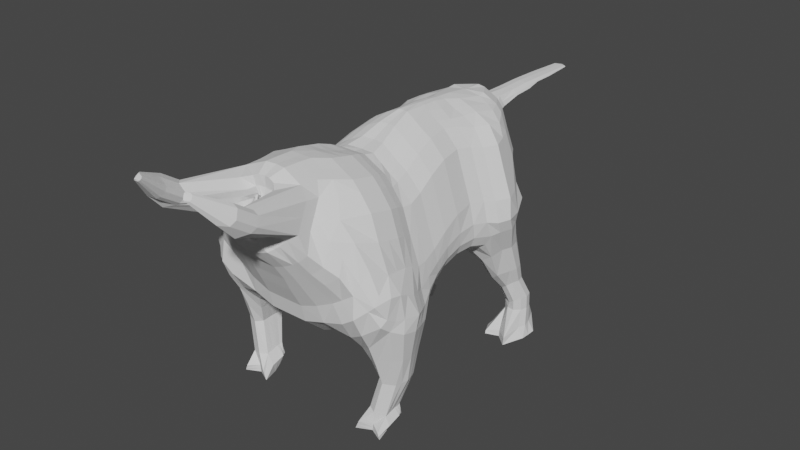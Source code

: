 # Source: Cornis.blend  (saved by Blender 2.81.16; exported with 4.5.12 LTS)
import bpy
from mathutils import Matrix  # noqa: F401  (used for matrix-valued properties, if any)

bpy.ops.wm.read_factory_settings(use_empty=True)
scene = bpy.context.scene
scene.name = 'Scene'

# ---- collections
col_collection = bpy.data.collections.new('Collection'); scene.collection.children.link(col_collection)

# ---- world
world_world = bpy.data.worlds.new('World'); scene.world = world_world
world_world.use_nodes = True; world_world.node_tree.nodes.clear()
_N = world_world.node_tree.nodes; _L = world_world.node_tree.links
n0 = _N.new('ShaderNodeOutputWorld'); n0.name = 'World Output'; n0.location = (300, 300)
n1 = _N.new('ShaderNodeBackground'); n1.name = 'Background'; n1.location = (10, 300)
n1.inputs[0].default_value = (0.05088, 0.05088, 0.05088, 1.0)
_L.new(n1.outputs[0], n0.inputs[0])
n0.is_active_output = True
world_world.color = (0.05088, 0.05088, 0.05088)
world_world.use_sun_shadow = False
world_world.sun_shadow_jitter_overblur = 0.0

# ---- meshes
me_cube_002 = bpy.data.meshes.new('Cube.002')
me_cube_002.from_pydata([(2.208, 0.07382, 0.5573), (2.357, 0.07614, 0.9041), (2.374, 0.7062, 0.5573), (2.51, 0.5099, 1.361), (3.292, 0.07382, 0.5573), (3.211, 0.07614, 0.7742), (3.113, 0.7062, 0.5573), (3.211, 0.5099, 1.243), (2.374, 0.9706, 0.7469), (2.509, 0.9905, 1.482), (3.113, 0.9706, 0.7562), (3.21, 0.9905, 1.364), (2.391, 1.236, 1.104), (2.509, 1.248, 1.515), (3.291, 1.236, 1.039), (3.21, 1.248, 1.396), (2.452, 0.2204, 3.909), (3.786, 0.06945, 5.1), (2.324, 1.022, 4.081), (3.99, 1.15, 4.695), (2.262, 2.122, 4.1), (3.641, 2.079, 4.566), (2.811, 1.605, 2.644), (3.527, 1.605, 2.615), (3.658, 1.146, 2.603), (3.528, 0.672, 2.577), (2.811, 1.146, 2.632), (2.811, 0.672, 2.606), (2.75, 0.6398, 0.5573), (2.802, 0.356, 1.334), (2.75, 0.3417, 0.5573), (2.784, 0.344, 0.8392), (2.749, 1.028, 0.7515), (2.841, 1.375, 1.072), (2.86, 1.248, 1.456), (3.061, -0.1335, 4.281), (3.978, 0.5596, 4.833), (3.072, 2.098, 4.159), (3.084, 0.4842, 2.557), (3.169, 1.605, 2.629), (2.282, 0.07498, 0.7197), (2.265, 0.5214, 0.9655), (3.358, 0.5214, 0.911), (3.251, 0.07498, 0.6594), (2.264, 1.053, 1.115), (3.357, 1.053, 1.06), (2.45, 1.242, 1.309), (3.251, 1.242, 1.218), (2.85, 1.381, 1.264), (2.767, 0.3429, 0.6895), (1.599, 0.174, 4.236), (1.568, 1.022, 3.826), (1.506, 2.122, 3.846), (0.7562, 0.174, 3.915), (0.7251, 1.022, 3.505), (0.6632, 2.122, 3.525), (0.0, 0.174, 3.915), (0.0, 1.022, 3.505), (0.0, 2.122, 3.525), (1.593, -0.6933, 4.948), (0.7562, -0.6899, 4.676), (0.0, -0.6899, 4.676), (1.463, -0.8442, 5.606), (0.7494, -0.8442, 5.334), (0.0, -0.8442, 5.334), (2.557, -0.8366, 5.341), (3.43, -0.5473, 6.005), (3.042, -0.8366, 5.667), (2.104, -0.7616, 5.901), (2.983, -0.745, 6.497), (2.515, -0.7616, 6.176), (1.291, -1.215, 6.277), (0.6863, -1.215, 6.046), (0.0, -1.215, 6.046), (1.834, -1.145, 6.527), (2.665, -1.019, 7.154), (2.183, -1.145, 6.76), (1.183, -1.493, 6.787), (0.7093, -1.493, 6.607), (0.0, -1.493, 6.607), (1.608, -1.438, 6.983), (2.284, -1.312, 7.515), (1.88, -1.438, 7.165), (1.011, -1.794, 7.307), (0.5879, -1.794, 7.146), (0.0, -1.794, 7.146), (1.392, -1.745, 7.482), (1.987, -1.68, 7.979), (1.635, -1.745, 7.645), (2.964, 6.731, 5.601), (2.853, 5.842, 5.841), (2.848, 5.008, 5.871), (2.926, 4.202, 5.749), (3.078, 3.443, 5.53), (3.292, 2.761, 5.287), (2.241, -0.9486, 8.252), (2.591, -0.777, 7.722), (3.128, -0.5881, 6.883), (3.607, -0.4541, 6.173), (3.827, 0.3097, 5.386), (3.569, 2.147, 5.078), (3.779, -0.04479, 5.599), (3.974, 1.339, 5.231), (0.0, 0.9172, 10.08), (0.0, 1.891, 9.76), (0.0, 2.739, 9.463), (0.0, 0.2211, 10.18), (0.4398, 0.2074, 10.19), (0.5161, 2.656, 9.519), (0.7536, 1.765, 9.848), (0.737, 0.8193, 10.06), (1.255, 0.7516, 9.848), (1.272, 1.698, 9.64), (1.035, 2.588, 9.311), (0.9583, 0.1397, 9.986), (1.465, 0.06544, 9.794), (1.541, 2.514, 9.119), (1.779, 1.624, 9.448), (1.762, 0.6773, 9.656), (2.262, 2.595, 4.357), (3.222, 2.717, 4.866), (2.868, 2.668, 4.53), (1.506, 2.595, 4.103), (0.6632, 2.595, 3.782), (0.0, 2.595, 3.782), (2.177, 3.341, 4.736), (2.956, 3.426, 5.157), (2.656, 3.388, 4.881), (1.506, 3.31, 4.576), (0.6632, 3.31, 4.255), (0.0, 3.31, 4.255), (2.096, 4.131, 5.037), (2.791, 4.195, 5.394), (2.513, 4.17, 5.157), (1.5, 4.053, 4.887), (0.6632, 4.056, 4.616), (2.058, 4.957, 5.221), (2.72, 4.995, 5.52), (2.458, 4.974, 5.308), (1.506, 4.923, 5.218), (0.6632, 4.923, 4.897), (2.079, 5.774, 5.228), (2.734, 5.799, 5.493), (2.486, 5.768, 5.301), (1.506, 5.902, 5.25), (0.6632, 5.902, 4.929), (2.147, 6.445, 5.0), (2.819, 6.572, 5.269), (2.61, 6.502, 5.108), (1.048, 6.645, 4.91), (0.6632, 6.656, 4.745), (3.803, 0.606, 6.224), (3.732, 1.359, 5.885), (3.348, 2.212, 5.562), (3.383, 0.4864, 6.855), (3.267, 1.475, 6.675), (3.151, 2.316, 6.329), (2.955, 0.5277, 7.869), (2.972, 1.474, 7.661), (2.734, 2.364, 7.332), (0.0, -0.258, 4.295), (0.7562, -0.258, 4.295), (1.599, -0.258, 4.617), (2.521, -0.3814, 4.6), (3.097, -0.5201, 4.955), (3.732, -0.3102, 5.403), (0.0, 1.404, 9.919), (3.778, 0.1515, 6.308), (3.567, -0.1878, 6.454), (3.171, -0.1829, 7.207), (2.58, 0.6099, 8.742), (2.597, 1.556, 8.534), (2.36, 2.446, 8.205), (2.687, -0.3016, 8.093), (2.116, 0.6393, 9.324), (2.132, 1.586, 9.116), (1.895, 2.476, 8.787), (1.822, -0.04954, 9.349), (3.221, 2.768, 5.75), (2.942, 6.463, 6.248), (2.813, 5.812, 6.378), (2.848, 4.992, 6.373), (2.942, 4.178, 6.215), (3.077, 3.421, 5.972), (3.105, 2.724, 6.33), (2.723, 6.532, 7.012), (2.56, 5.922, 7.098), (2.716, 4.979, 7.062), (2.86, 4.115, 6.8), (2.99, 3.347, 6.473), (2.717, 2.789, 7.298), (2.335, 6.597, 7.98), (2.172, 5.988, 8.065), (2.328, 5.044, 8.03), (2.472, 4.181, 7.767), (2.602, 3.412, 7.441), (2.369, 2.861, 8.169), (1.986, 6.669, 8.851), (1.824, 6.059, 8.936), (1.98, 5.116, 8.901), (2.124, 4.252, 8.638), (2.253, 3.484, 8.312), (1.778, 2.855, 8.802), (1.395, 6.663, 9.484), (1.232, 6.053, 9.57), (1.389, 5.11, 9.534), (1.532, 4.246, 9.272), (1.662, 3.478, 8.945), (1.463, 2.827, 9.023), (1.08, 6.635, 9.705), (0.9177, 6.025, 9.791), (1.074, 5.082, 9.756), (1.218, 4.218, 9.493), (1.347, 3.45, 9.167), (1.021, 2.908, 9.264), (0.6384, 6.717, 9.945), (0.4759, 6.107, 10.03), (0.6321, 5.163, 9.996), (0.7758, 4.3, 9.733), (0.9054, 3.532, 9.407), (0.5831, 3.025, 9.451), (0.2004, 6.833, 10.13), (0.2306, 6.232, 10.16), (0.1941, 5.28, 10.18), (0.3379, 4.417, 9.921), (0.4674, 3.648, 9.595), (0.0, 3.092, 9.435), (0.0, 6.878, 10.16), (0.0, 6.214, 10.2), (0.0, 5.328, 10.17), (0.0, 4.486, 9.918), (0.0, 3.716, 9.578), (1.782, -1.311, 8.594), (0.4178, -0.2739, 10.22), (0.8456, -0.3298, 10.05), (1.264, -0.3911, 9.888), (1.48, -0.5806, 9.407), (2.358, 7.088, 4.238), (2.725, 7.148, 4.486), (1.947, 7.361, 4.167), (2.358, 7.806, 3.189), (2.63, 7.729, 3.406), (1.947, 8.08, 3.119), (2.39, 8.465, 2.467), (2.614, 8.401, 2.646), (2.052, 8.69, 2.409), (2.547, 8.787, 1.7), (2.771, 8.723, 1.879), (2.207, 9.005, 1.685), (2.464, 8.804, 1.445), (2.771, 8.733, 1.468), (2.209, 9.022, 1.231), (2.382, 8.428, 0.5313), (2.878, 7.99, 0.5565), (1.857, 8.237, 0.393), (2.382, 8.387, 0.2669), (2.878, 7.948, 0.268), (1.857, 8.196, 0.2681), (2.524, 8.823, 0.3112), (2.785, 8.776, 0.3112), (1.569, 8.797, 0.2915), (2.524, 9.201, 0.3112), (2.785, 9.154, 0.3112), (1.569, 9.175, 0.2915), (2.54, 9.723, 0.2824), (2.8, 9.676, 0.2824), (1.936, 9.892, 0.2836), (2.514, 10.13, 0.6819), (2.775, 10.08, 0.7259), (2.138, 9.831, 0.4724), (2.498, 9.588, 2.128), (2.713, 9.55, 2.164), (2.209, 9.426, 1.916), (2.373, 9.247, 2.91), (2.588, 9.208, 2.947), (2.052, 9.126, 2.711), (2.333, 9.037, 4.305), (2.594, 8.99, 4.349), (1.947, 9.037, 4.051), (2.333, 8.861, 5.104), (2.594, 8.814, 5.148), (1.947, 8.861, 4.849), (2.424, 9.234, 6.066), (2.772, 8.941, 6.279), (1.048, 8.992, 5.826), (2.05, 9.295, 6.783), (2.569, 8.78, 6.938), (1.054, 9.546, 6.489), (1.898, 9.483, 7.839), (2.336, 8.809, 7.911), (0.983, 9.827, 7.545), (1.593, 9.433, 8.732), (2.031, 8.759, 8.804), (0.7678, 10.11, 8.844), (3.082, 7.134, 5.637), (3.156, 6.885, 6.134), (2.927, 6.968, 6.917), (2.539, 7.033, 7.885), (2.19, 7.105, 8.756), (3.066, 8.136, 5.678), (3.181, 8.079, 6.138), (2.951, 8.162, 6.92), (2.563, 8.227, 7.888), (2.215, 8.299, 8.759), (3.189, 7.524, 6.912), (2.801, 7.589, 7.88), (3.249, 7.659, 5.633), (3.323, 7.41, 6.13), (2.453, 7.661, 8.751), (1.647, 7.301, 9.336), (1.909, 7.857, 9.331), (1.179, 7.276, 9.668), (1.303, 7.859, 9.674), (0.7141, 7.313, 9.827), (0.9766, 7.869, 9.823), (0.2388, 7.328, 10.07), (0.4975, 7.922, 9.974), (0.0, 7.37, 10.11), (0.0, 7.919, 10.08), (1.959, 8.427, 9.221), (1.474, 8.669, 9.526), (1.149, 8.783, 9.662), (0.7149, 8.852, 9.857), (0.0, 8.885, 9.959), (1.075, 9.832, 9.238), (1.513, 9.158, 9.31), (0.651, 10.14, 9.018), (0.7697, 9.936, 9.467), (1.208, 9.261, 9.539), (0.3454, 10.24, 9.246), (0.5605, 9.892, 9.612), (0.9987, 9.218, 9.684), (0.0, 10.23, 9.326), (0.2457, 9.822, 9.828), (0.6839, 9.148, 9.9), (0.0, 10.15, 9.543), (0.0, 9.76, 9.898), (0.0, 9.083, 9.92), (0.0, 10.09, 9.613), (2.826, 7.696, 4.581), (2.838, 8.6, 4.584), (2.96, 8.117, 4.577), (2.837, 8.254, 3.433), (2.846, 8.949, 3.436), (2.94, 8.577, 3.43), (2.941, 9.003, 1.933), (2.949, 9.575, 1.935), (3.026, 9.27, 1.93), (2.941, 9.028, 1.398), (2.949, 9.6, 1.4), (3.026, 9.295, 1.395), (3.028, 8.783, 0.7203), (3.037, 9.478, 0.7228), (3.131, 9.106, 0.717), (2.869, 8.871, 2.762), (2.784, 8.605, 2.765), (2.792, 9.177, 2.767), (3.24, 8.823, 0.2977), (3.258, 9.529, 0.2977), (3.259, 9.173, 0.2977), (2.505, 9.789, 1.332), (2.209, 9.612, 1.136), (2.72, 9.75, 1.368), (0.4161, -0.6706, 8.283), (0.0, 9.618, 6.484), (0.0, 9.948, 7.53), (0.0, 10.22, 8.797), (0.4781, 10.72, 9.021), (0.5535, 10.78, 8.858), (0.3288, 10.73, 9.229), (0.0, 10.73, 9.309), (0.4668, 11.67, 9.113), (0.5248, 11.67, 9.027), (0.3149, 11.67, 9.227), (0.0, 11.67, 9.266), (0.443, 12.57, 9.138), (0.4983, 12.57, 9.056), (0.2983, 12.57, 9.246), (0.0, 12.57, 9.284), (0.3713, 13.28, 9.174), (0.4033, 13.28, 9.127), (0.2875, 13.28, 9.237), (0.0, 13.28, 9.259), (0.0, 10.73, 8.806), (0.0, 11.67, 8.823), (0.0, 12.57, 8.849), (0.0, 13.28, 8.863), (0.3552, 14.14, 9.155), (0.383, 14.14, 9.114), (0.2826, 14.14, 9.21), (0.0, 14.14, 9.229), (0.0, 14.14, 8.904), (0.3113, 14.8, 9.146), (0.331, 14.8, 9.116), (0.2598, 14.8, 9.184), (0.0, 14.8, 9.198), (0.0, 14.8, 8.968), (0.2647, 15.53, 9.137), (0.2774, 15.53, 9.118), (0.2315, 15.53, 9.162), (0.0, 15.53, 9.171), (0.0, 15.53, 9.023), (0.0, 15.72, 9.127), (2.048, 9.303, 1.131), (2.047, 9.202, 1.748), (1.891, 8.894, 2.508), (1.752, 8.542, 3.521), (1.746, 8.091, 4.395), (0.6654, 7.797, 5.305), (0.1351, -1.051, 7.838), (1.742, 9.333, 0.4727), (0.0, -2.351, 8.128), (0.7137, -2.277, 8.295), (0.8617, -2.194, 8.52), (1.197, -2.448, 8.686), (0.2328, -1.46, 10.02), (0.455, -1.489, 9.926), (0.7436, -1.763, 9.86), (1.893, -4.332, 10.2), (0.0, -1.415, 10.01), (0.0, -0.8933, 10.23), (1.514, -1.15, 9.519), (1.197, -1.066, 9.923), (0.7237, -1.0, 10.11), (0.4025, -0.9581, 10.24), (1.813, -1.875, 8.711), (1.187, -2.088, 8.188), (1.448, -1.996, 8.462), (1.031, -2.155, 8.081), (0.0, -2.362, 7.784), (0.5229, -2.283, 7.828), (0.8406, -2.283, 7.949), (0.0, -0.1876, 10.2), (0.3074, -2.351, 8.128), (0.5272, -2.351, 8.212), (1.763, 8.863, 0.5401), (2.566, 1.828, 3.41), (3.803, 1.144, 3.608), (2.59, 1.096, 3.395), (3.581, 1.812, 3.567), (3.636, 0.4094, 3.743), (2.639, 0.4665, 3.312), (3.061, 0.2085, 3.42), (3.119, 1.819, 3.423), (0.7453, 1.292, 9.952), (1.77, 1.15, 9.552), (1.264, 1.225, 9.744), (3.768, 0.9827, 6.054), (3.325, 0.9807, 6.765), (2.963, 1.001, 7.765), (2.589, 1.083, 8.638), (2.124, 1.112, 9.22), (2.374, 0.8384, 0.6585), (3.113, 0.8384, 0.6677), (3.21, 0.7502, 1.303), (2.509, 0.7502, 1.422), (2.811, 0.9089, 2.619), (3.593, 0.9089, 2.59), (2.75, 0.8337, 0.6631), (3.357, 0.7873, 0.9855), (2.265, 0.7873, 1.04), (2.614, 0.7811, 3.353), (3.787, 0.7359, 3.649), (3.909, 0.6857, 5.323), (1.629, -0.9407, 9.006), (1.662, -1.508, 9.121), (1.812, -4.524, 10.05), (2.167, -0.3749, 8.756), (3.207, 1.1, 0.8734), (3.216, 1.116, 1.359), (2.382, 1.1, 0.9015), (2.51, 1.116, 1.478), (3.825, 1.614, 4.631), (2.292, 1.572, 4.087), (3.601, 1.374, 2.596), (2.813, 1.374, 2.625), (2.798, 1.199, 0.8875), (2.357, 1.145, 1.19), (3.31, 1.145, 1.116), (1.531, 1.572, 3.831), (0.6832, 1.572, 3.508), (0.0, 1.572, 3.508), (3.781, 1.744, 5.158), (0.6235, 2.215, 9.717), (1.145, 2.146, 9.508), (0.0, 2.32, 9.644), (1.655, 2.072, 9.314), (3.548, 1.787, 5.731), (3.215, 1.897, 6.514), (2.856, 1.921, 7.515), (2.479, 2.004, 8.394), (2.011, 2.033, 8.98), (3.701, 1.477, 3.581), (2.579, 1.461, 3.395), (0.0, -2.291, 8.305), (0.3639, -2.269, 8.436), (0.4394, -2.269, 8.487), (0.6747, -2.141, 9.05), (0.2594, -1.437, 9.613), (0.3919, -1.454, 9.56), (0.4926, -1.751, 9.509), (0.5606, -1.841, 9.287), (0.0, -1.41, 9.608), (0.1151, -2.284, 8.332), (0.2461, -2.284, 8.382), (0.6216, -1.988, 9.123), (1.863, -3.808, 9.56), (1.944, -3.615, 9.711), (1.222, -5.297, 11.01), (1.794, -3.407, 9.968), (1.356, -3.676, 10.16), (1.624, -3.427, 10.1), (1.598, -4.19, 9.462), (1.196, -5.369, 10.96), (1.158, -3.624, 9.889), (1.15, -3.684, 9.72), (1.232, -3.817, 9.577), (1.348, -3.894, 9.508), (1.743, -4.124, 10.46), (1.305, -4.392, 10.64), (1.573, -4.143, 10.59), (1.531, -4.764, 10.09), (1.107, -4.341, 10.38), (1.099, -4.4, 10.21), (1.181, -4.534, 10.06), (1.297, -4.611, 9.996), (1.003, -5.373, 11.17), (1.169, -5.226, 11.1), (1.012, -5.318, 11.18), (1.109, -5.232, 11.15), (1.096, -5.459, 10.97), (1.065, -5.478, 11.02), (0.9388, -5.297, 11.08), (0.9363, -5.316, 11.01), (0.9658, -5.368, 10.96), (1.009, -5.399, 10.93), (0.0002995, -2.156, 8.385), (0.2728, -2.147, 8.464), (0.342, -2.147, 8.51), (0.4546, -1.87, 8.841), (0.07725, -1.532, 9.332), (0.2035, -1.534, 9.333), (0.3939, -1.385, 9.285), (0.5247, -1.464, 9.089), (0.0, -1.507, 9.327), (0.05054, -2.15, 8.389), (0.1649, -2.161, 8.414), (0.48, -1.728, 8.913), (0.07168, -1.051, 7.813), (0.0, -0.4228, 8.731), (0.3601, -0.4848, 8.383), (0.3115, -0.421, 8.541), (0.293, -0.4542, 8.697), (0.1985, -0.4418, 8.734), (0.454, -0.7796, 8.231), (0.2728, -1.04, 7.912), (0.219, -1.04, 7.876), (0.0, -1.051, 7.802), (0.0, -0.4298, 8.093), (0.0, -0.8098, 7.648), (0.0, -0.794, 7.634), (0.0, -0.182, 8.541), (0.0, -0.244, 8.193), (0.0, -0.1802, 8.351), (0.0, -0.2134, 8.507), (0.0, -0.2011, 8.545), (0.0, -0.5388, 8.041), (0.0, -0.799, 7.722), (0.0, -0.799, 7.686), (0.0, -0.8098, 7.612), (0.0, -2.087, 8.348), (0.4807, -1.662, 8.874), (0.05187, -2.081, 8.352), (0.08472, -1.465, 9.288), (0.163, -2.091, 8.378), (0.3964, -1.323, 9.241), (0.0, -1.441, 9.284), (0.5264, -1.401, 9.048), (0.4545, -1.801, 8.803), (0.2092, -1.467, 9.291), (0.3376, -2.077, 8.472), (0.2694, -2.077, 8.427), (0.4133, -2.251, 8.168), (0.389, -2.081, 7.965), (0.4365, -2.164, 8.207), (0.4091, -1.981, 7.982), (0.1559, -2.287, 8.174), (0.1317, -2.118, 7.971), (0.1792, -2.201, 8.213), (0.1518, -2.018, 7.988), (0.4585, -2.46, 8.553), (0.4416, -2.547, 8.54), (0.2384, -2.492, 8.558), (0.2215, -2.579, 8.545), (0.4791, -2.665, 8.822), (0.4645, -2.74, 8.811), (0.2886, -2.693, 8.826), (0.274, -2.768, 8.815), (0.5103, -2.912, 9.212), (0.5, -2.965, 9.204), (0.3762, -2.931, 9.215), (0.3659, -2.984, 9.207), (0.518, -3.046, 9.416), (0.5112, -3.081, 9.41), (0.4293, -3.058, 9.418), (0.4225, -3.093, 9.412), (0.0334, -1.515, 9.296), (0.01942, -1.464, 9.357), (0.0308, -1.489, 9.283), (0.01551, -1.433, 9.35), (0.1071, -1.526, 9.321), (0.09315, -1.475, 9.381), (0.1045, -1.5, 9.308), (0.08923, -1.445, 9.374), (0.06018, -1.578, 9.182), (0.06363, -1.605, 9.188), (0.1232, -1.588, 9.203), (0.1267, -1.614, 9.209), (0.08199, -1.64, 9.104), (0.08498, -1.663, 9.108), (0.1366, -1.648, 9.122), (0.1396, -1.671, 9.127), (0.1132, -1.715, 8.99), (0.1153, -1.731, 8.993), (0.1517, -1.721, 9.003), (0.1538, -1.737, 9.006), (0.132, -1.755, 8.931), (0.1334, -1.766, 8.933), (0.1574, -1.759, 8.939), (0.1588, -1.77, 8.942), (0.4003, -1.432, 9.195), (0.4404, -1.381, 9.242), (0.3879, -1.406, 9.189), (0.4324, -1.35, 9.241), (0.4642, -1.443, 9.15), (0.5042, -1.392, 9.197), (0.4518, -1.417, 9.145), (0.4962, -1.361, 9.196), (0.3245, -1.495, 9.106), (0.3309, -1.521, 9.106), (0.3791, -1.505, 9.067), (0.3855, -1.531, 9.068), (0.2743, -1.557, 9.041), (0.2798, -1.58, 9.042), (0.3215, -1.565, 9.008), (0.3271, -1.588, 9.009), (0.2012, -1.632, 8.948), (0.2051, -1.648, 8.949), (0.2344, -1.638, 8.925), (0.2384, -1.654, 8.925), (0.1652, -1.672, 8.898), (0.1678, -1.683, 8.899), (0.1872, -1.676, 8.883), (0.1897, -1.686, 8.883), (0.4946, -1.926, 8.582), (0.5558, -1.884, 8.552), (0.4814, -1.905, 8.567), (0.5492, -1.859, 8.534), (0.5125, -1.987, 8.536), (0.5736, -1.945, 8.506), (0.4993, -1.966, 8.521), (0.567, -1.92, 8.488), (0.3785, -1.982, 8.616), (0.3836, -2.004, 8.631), (0.3937, -2.035, 8.576), (0.3988, -2.056, 8.592), (0.2982, -2.036, 8.649), (0.3026, -2.055, 8.663), (0.3114, -2.082, 8.615), (0.3158, -2.1, 8.629), (0.1817, -2.104, 8.687), (0.1848, -2.117, 8.697), (0.191, -2.136, 8.663), (0.1941, -2.149, 8.673), (0.1215, -2.142, 8.706), (0.1236, -2.15, 8.713), (0.1277, -2.163, 8.69), (0.1297, -2.171, 8.697), (0.3592, -2.118, 8.271), (0.4023, -2.113, 8.204), (0.3545, -2.09, 8.262), (0.402, -2.085, 8.188), (0.3089, -2.167, 8.237), (0.352, -2.162, 8.169), (0.3042, -2.14, 8.228), (0.3517, -2.135, 8.154), (0.2773, -2.104, 8.375), (0.2772, -2.127, 8.389), (0.2343, -2.146, 8.346), (0.2342, -2.169, 8.36), (0.2181, -2.108, 8.459), (0.2179, -2.128, 8.471), (0.1808, -2.145, 8.433), (0.1807, -2.165, 8.446), (0.1324, -2.104, 8.569), (0.1323, -2.118, 8.578), (0.1062, -2.13, 8.551), (0.1061, -2.144, 8.56), (0.08603, -2.104, 8.626), (0.08598, -2.113, 8.632), (0.0687, -2.121, 8.615), (0.06865, -2.13, 8.62), (0.4951, -1.828, 8.816), (0.548, -1.747, 8.825), (0.4747, -1.776, 8.822), (0.5337, -1.689, 8.831), (0.5192, -1.853, 8.698), (0.5722, -1.772, 8.707), (0.4989, -1.801, 8.704), (0.5579, -1.714, 8.713), (0.3866, -1.919, 8.797), (0.3983, -1.969, 8.792), (0.4073, -1.94, 8.696), (0.419, -1.99, 8.691), (0.316, -2.015, 8.78), (0.3262, -2.059, 8.775), (0.3339, -2.034, 8.693), (0.3441, -2.077, 8.688), (0.21, -2.127, 8.755), (0.2172, -2.158, 8.751), (0.2226, -2.14, 8.693), (0.2298, -2.171, 8.69), (0.1558, -2.188, 8.738), (0.1605, -2.209, 8.735), (0.1641, -2.197, 8.697), (0.1688, -2.217, 8.695), (0.4683, -1.721, 8.965), (0.5348, -1.672, 8.914), (0.4618, -1.67, 8.944), (0.5351, -1.618, 8.889), (0.4395, -1.807, 8.882), (0.5059, -1.758, 8.83), (0.433, -1.755, 8.86), (0.5063, -1.703, 8.805), (0.3462, -1.762, 9.027), (0.3453, -1.809, 9.049), (0.3215, -1.835, 8.955), (0.3207, -1.882, 8.977), (0.2577, -1.821, 9.085), (0.2569, -1.862, 9.104), (0.2363, -1.884, 9.022), (0.2356, -1.925, 9.042), (0.1313, -1.883, 9.153), (0.1308, -1.911, 9.166), (0.1163, -1.927, 9.109), (0.1158, -1.956, 9.122), (0.0643, -1.919, 9.186), (0.06395, -1.938, 9.195), (0.05437, -1.949, 9.157), (0.05403, -1.968, 9.166), (0.2017, -2.189, 8.325), (0.1889, -2.14, 8.242), (0.1801, -2.138, 8.32), (0.1666, -2.085, 8.229), (0.1143, -2.274, 8.31), (0.1015, -2.225, 8.227), (0.09267, -2.223, 8.305), (0.07923, -2.171, 8.214), (0.1967, -2.23, 8.462), (0.2157, -2.276, 8.473), (0.1219, -2.303, 8.449), (0.141, -2.349, 8.46), (0.2044, -2.289, 8.567), (0.2208, -2.329, 8.577), (0.1397, -2.352, 8.556), (0.1561, -2.392, 8.566), (0.2029, -2.35, 8.71), (0.2145, -2.379, 8.717), (0.1573, -2.395, 8.702), (0.1689, -2.423, 8.709), (0.2001, -2.387, 8.785), (0.2077, -2.406, 8.79), (0.1699, -2.416, 8.78), (0.1776, -2.435, 8.785), (0.4784, -1.835, 8.903), (0.5354, -1.78, 8.89), (0.4632, -1.811, 8.896), (0.5264, -1.752, 8.881), (0.5005, -1.876, 8.84), (0.5574, -1.821, 8.826), (0.4853, -1.852, 8.832), (0.5485, -1.792, 8.817), (0.3679, -1.909, 8.915), (0.3751, -1.934, 8.922), (0.3868, -1.944, 8.86), (0.394, -1.969, 8.868), (0.293, -1.978, 8.927), (0.2992, -1.999, 8.934), (0.3094, -2.008, 8.88), (0.3155, -2.029, 8.887), (0.1833, -2.063, 8.939), (0.1876, -2.079, 8.944), (0.1948, -2.085, 8.906), (0.1991, -2.1, 8.911), (0.1268, -2.11, 8.944), (0.1297, -2.121, 8.947), (0.1344, -2.124, 8.922), (0.1373, -2.135, 8.925)], [], [(40, 1, 3, 41), (458, 452, 8, 32), (42, 7, 5, 43), (49, 31, 1, 40), (28, 6, 4, 30), (29, 3, 1, 31), (478, 468, 14, 47), (463, 447, 151, 99), (460, 455, 9, 44), (459, 453, 10, 45), (48, 34, 15, 47), (476, 470, 12, 33), (443, 436, 20, 37), (477, 471, 13, 46), (17, 440, 462, 36), (19, 36, 462, 437), (493, 438, 18, 473), (442, 440, 17, 35), (492, 439, 21, 472), (438, 461, 441, 16, 18), (455, 3, 27, 456), (469, 15, 23, 474), (29, 7, 25, 38), (471, 9, 26, 475), (34, 13, 22, 39), (454, 11, 24, 457), (15, 34, 39, 23), (3, 29, 38, 27), (441, 442, 35, 16), (17, 36, 463, 99), (102, 463, 36, 19), (439, 443, 37, 21), (468, 476, 33, 14), (46, 13, 34, 48), (7, 29, 31, 5), (2, 28, 30, 0), (43, 5, 31, 49), (453, 458, 32, 10), (4, 43, 49, 30), (12, 46, 48, 33), (470, 477, 46, 12), (33, 48, 47, 14), (454, 459, 45, 11), (452, 460, 44, 8), (469, 478, 47, 15), (30, 49, 40, 0), (6, 42, 43, 4), (0, 40, 41, 2), (473, 479, 52, 20), (16, 50, 51, 18), (479, 480, 55, 52), (50, 53, 54, 51), (480, 481, 58, 55), (53, 56, 57, 54), (161, 60, 61, 160), (162, 59, 60, 161), (60, 63, 64, 61), (59, 62, 63, 60), (65, 67, 70, 68), (67, 66, 69, 70), (59, 65, 68, 62), (164, 165, 66, 67), (163, 164, 67, 65), (163, 65, 59, 162), (63, 72, 73, 64), (68, 70, 76, 74), (62, 71, 72, 63), (70, 69, 75, 76), (68, 74, 71, 62), (74, 80, 77, 71), (76, 75, 81, 82), (71, 77, 78, 72), (74, 76, 82, 80), (72, 78, 79, 73), (80, 86, 83, 77), (82, 81, 87, 88), (77, 83, 84, 78), (80, 82, 88, 86), (78, 84, 85, 79), (137, 142, 90, 91), (120, 126, 93, 94), (126, 132, 92, 93), (132, 137, 91, 92), (69, 66, 98, 97), (102, 152, 447, 463), (142, 147, 89, 90), (17, 99, 101, 165), (66, 165, 101, 98), (69, 97, 96, 75), (107, 110, 103, 106), (472, 21, 100, 482), (483, 108, 105, 485), (75, 96, 95, 81), (114, 111, 110, 107), (115, 118, 111, 114), (444, 166, 103, 110), (446, 444, 110, 111), (484, 113, 108, 483), (486, 116, 113, 484), (445, 446, 111, 118), (491, 176, 116, 486), (451, 445, 118, 174), (58, 124, 123, 55), (21, 37, 121, 120), (52, 122, 119, 20), (20, 119, 121, 37), (55, 123, 122, 52), (124, 130, 129, 123), (122, 128, 125, 119), (120, 121, 127, 126), (123, 129, 128, 122), (119, 125, 127, 121), (128, 134, 131, 125), (126, 127, 133, 132), (129, 135, 134, 128), (125, 131, 133, 127), (134, 139, 136, 131), (132, 133, 138, 137), (135, 140, 139, 134), (131, 136, 138, 133), (139, 144, 141, 136), (137, 138, 143, 142), (140, 145, 144, 139), (136, 141, 143, 138), (574, 581, 556, 409), (144, 149, 146, 141), (142, 143, 148, 147), (145, 150, 149, 144), (141, 146, 148, 143), (487, 153, 156, 488), (447, 152, 155), (488, 156, 159, 489), (448, 449, 157, 154), (16, 163, 162, 50), (16, 35, 164, 163), (35, 17, 165, 164), (50, 162, 161, 53), (53, 161, 160, 56), (151, 448, 154, 167), (154, 169, 168, 167), (97, 98, 168, 169), (98, 101, 167, 168), (155, 158, 449, 448), (154, 157, 173, 169), (489, 159, 172, 490), (449, 450, 170, 157), (97, 169, 173, 96), (490, 172, 176, 491), (450, 451, 174, 170), (115, 177, 174, 118), (94, 100, 21, 120), (92, 91, 181, 182), (90, 89, 179, 180), (93, 92, 182, 183), (93, 183, 178, 94), (155, 448, 151, 447), (158, 171, 450, 449), (482, 100, 153, 487), (171, 175, 451, 450), (91, 90, 180, 181), (94, 178, 153, 100), (178, 183, 189, 184), (183, 182, 188, 189), (180, 179, 185, 186), (181, 180, 186, 187), (182, 181, 187, 188), (184, 189, 195, 190), (187, 186, 192, 193), (188, 187, 193, 194), (189, 188, 194, 195), (186, 185, 191, 192), (190, 195, 201, 196), (193, 192, 198, 199), (194, 193, 199, 200), (195, 194, 200, 201), (192, 191, 197, 198), (196, 201, 207, 202), (199, 198, 204, 205), (200, 199, 205, 206), (201, 200, 206, 207), (198, 197, 203, 204), (202, 207, 213, 208), (205, 204, 210, 211), (206, 205, 211, 212), (207, 206, 212, 213), (204, 203, 209, 210), (208, 213, 219, 214), (211, 210, 216, 217), (212, 211, 217, 218), (213, 212, 218, 219), (210, 209, 215, 216), (214, 219, 225, 220), (217, 216, 222, 223), (218, 217, 223, 224), (219, 218, 224, 225), (216, 215, 221, 222), (220, 225, 231, 226), (223, 222, 228, 229), (224, 223, 229, 230), (225, 224, 230, 231), (222, 221, 227, 228), (108, 220, 226, 105), (113, 214, 220, 108), (116, 208, 214, 113), (176, 202, 208, 116), (172, 196, 202, 176), (159, 190, 196, 172), (156, 184, 190, 159), (153, 178, 184, 156), (236, 177, 115, 235), (114, 107, 233, 234), (115, 114, 234, 235), (417, 500, 514, 510), (81, 95, 232, 87), (149, 239, 237, 146), (146, 237, 238, 148), (239, 242, 240, 237), (237, 240, 241, 238), (242, 245, 243, 240), (240, 243, 244, 241), (245, 248, 246, 243), (243, 246, 247, 244), (248, 251, 249, 246), (246, 249, 250, 247), (251, 254, 252, 249), (249, 252, 253, 250), (254, 257, 255, 252), (252, 255, 256, 253), (257, 260, 258, 255), (255, 258, 259, 256), (260, 263, 261, 258), (258, 261, 262, 259), (263, 266, 264, 261), (261, 264, 265, 262), (266, 269, 267, 264), (264, 267, 268, 265), (361, 272, 270, 360), (360, 270, 271, 362), (272, 275, 273, 270), (270, 273, 274, 271), (275, 278, 276, 273), (273, 276, 277, 274), (278, 281, 279, 276), (276, 279, 280, 277), (281, 284, 282, 279), (279, 282, 283, 280), (284, 287, 285, 282), (282, 285, 286, 283), (287, 290, 288, 285), (285, 288, 289, 286), (290, 293, 291, 288), (288, 291, 292, 289), (191, 185, 296, 297), (197, 191, 297, 298), (185, 179, 295, 296), (179, 89, 294, 295), (305, 304, 301, 302), (307, 306, 299, 300), (308, 305, 302, 303), (304, 307, 300, 301), (292, 303, 302, 289), (289, 302, 301, 286), (286, 301, 300, 283), (283, 300, 299, 280), (296, 295, 307, 304), (298, 297, 305, 308), (295, 294, 306, 307), (297, 296, 304, 305), (298, 308, 310, 309), (197, 298, 309, 203), (309, 310, 312, 311), (311, 312, 314, 313), (313, 314, 316, 315), (203, 309, 311, 209), (209, 311, 313, 215), (215, 313, 315, 221), (315, 316, 318, 317), (221, 315, 317, 227), (303, 319, 310, 308), (312, 310, 319, 320), (314, 312, 320, 321), (316, 314, 321, 322), (318, 316, 322, 323), (292, 325, 319, 303), (326, 329, 327, 324), (324, 327, 328, 325), (329, 332, 330, 327), (327, 330, 331, 328), (332, 335, 333, 330), (330, 333, 334, 331), (335, 338, 336, 333), (333, 336, 337, 334), (323, 322, 334, 337), (322, 321, 331, 334), (321, 320, 328, 331), (293, 326, 324, 291), (292, 291, 324, 325), (320, 319, 325, 328), (306, 294, 339, 341), (299, 306, 341, 340), (341, 339, 342, 344), (340, 341, 344, 343), (354, 355, 345, 347), (356, 354, 347, 346), (347, 345, 348, 350), (346, 347, 350, 349), (350, 348, 351, 353), (349, 350, 353, 352), (241, 342, 339, 238), (147, 148, 238), (89, 147, 238, 339), (294, 89, 339), (343, 344, 354, 356), (344, 342, 355, 354), (244, 355, 342, 241), (247, 345, 355, 244), (250, 348, 345, 247), (253, 351, 348, 250), (353, 351, 357, 359), (352, 353, 359, 358), (265, 358, 359, 262), (268, 352, 358, 265), (267, 360, 362, 268), (269, 361, 360, 267), (349, 352, 268, 362), (271, 346, 349, 362), (274, 356, 346, 271), (277, 343, 356, 274), (280, 340, 343, 277), (299, 340, 280), (262, 359, 357, 259), (256, 357, 351, 253), (259, 357, 256), (403, 404, 272, 361), (404, 405, 275, 272), (405, 406, 278, 275), (406, 407, 281, 278), (407, 408, 284, 281), (366, 293, 290, 365), (290, 287, 364, 365), (293, 368, 367, 326), (329, 369, 370, 332), (326, 367, 369, 329), (368, 372, 371, 367), (367, 371, 373, 369), (369, 373, 374, 370), (372, 376, 375, 371), (371, 375, 377, 373), (373, 377, 378, 374), (376, 380, 379, 375), (375, 379, 381, 377), (377, 381, 382, 378), (386, 380, 376, 385), (376, 372, 384, 385), (366, 383, 368, 293), (372, 368, 383, 384), (381, 389, 390, 382), (386, 391, 388, 380), (379, 387, 389, 381), (380, 388, 387, 379), (391, 396, 393, 388), (387, 392, 394, 389), (388, 393, 392, 387), (389, 394, 395, 390), (396, 401, 398, 393), (392, 397, 399, 394), (393, 398, 397, 392), (394, 399, 400, 395), (402, 400, 399, 397), (397, 398, 401, 402), (242, 239, 407, 406), (239, 149, 408, 407), (245, 242, 406, 405), (248, 245, 405, 404), (251, 248, 404, 403), (254, 435, 260, 257), (269, 410, 403, 361), (266, 263, 410, 269), (263, 260, 435, 410), (424, 420, 419, 415), (236, 235, 422, 421), (83, 431, 430, 84), (88, 87, 427, 426), (235, 234, 423, 422), (423, 424, 415, 416), (86, 428, 431, 83), (464, 236, 421, 465), (422, 423, 416, 417), (421, 422, 511, 509), (403, 410, 435, 251), (430, 433, 411, 429), (428, 412, 434, 431), (87, 232, 425, 427), (428, 426, 413, 412), (234, 233, 424, 423), (84, 430, 429, 85), (501, 505, 516, 515), (233, 432, 420, 424), (432, 233, 107, 106), (86, 88, 426, 428), (431, 434, 433, 430), (251, 435, 254), (23, 39, 443, 439), (27, 38, 442, 441), (456, 27, 441, 461), (474, 23, 439, 492), (38, 25, 440, 442), (475, 26, 438, 493), (39, 22, 436, 443), (457, 24, 437, 462), (150, 408, 149), (175, 117, 445, 451), (117, 112, 446, 445), (112, 109, 444, 446), (109, 104, 166, 444), (25, 457, 462, 440), (26, 456, 461, 438), (2, 41, 460, 452), (7, 42, 459, 454), (6, 28, 458, 453), (7, 454, 457, 25), (9, 455, 456, 26), (42, 6, 453, 459), (41, 3, 455, 460), (28, 2, 452, 458), (101, 99, 151, 167), (232, 464, 465, 425), (174, 177, 467, 170), (177, 236, 464, 467), (464, 232, 95, 467), (157, 170, 467, 173), (95, 96, 173, 467), (22, 475, 493, 436), (24, 474, 492, 437), (102, 482, 487, 152), (171, 490, 491, 175), (158, 489, 490, 171), (155, 488, 489, 158), (152, 487, 488, 155), (175, 491, 486, 117), (117, 486, 484, 112), (112, 484, 483, 109), (109, 483, 485, 104), (19, 472, 482, 102), (54, 57, 481, 480), (51, 54, 480, 479), (18, 51, 479, 473), (11, 45, 478, 469), (8, 44, 477, 470), (10, 32, 476, 468), (13, 471, 475, 22), (11, 469, 474, 24), (437, 492, 472, 19), (436, 493, 473, 20), (44, 9, 471, 477), (32, 8, 470, 476), (45, 10, 468, 478), (433, 434, 504, 503), (412, 413, 496, 495), (505, 497, 517, 516), (415, 419, 502, 498), (496, 413, 414, 497), (500, 501, 515, 514), (434, 412, 495, 504), (414, 425, 506, 512), (417, 416, 499, 500), (416, 415, 498, 499), (411, 433, 503, 494), (509, 511, 520, 518), (510, 514, 522, 519), (511, 510, 519, 520), (516, 517, 525, 524), (512, 506, 466, 521), (517, 512, 521, 525), (465, 421, 509, 507), (497, 414, 512, 517), (425, 465, 507, 506), (422, 417, 510, 511), (518, 520, 529, 527), (519, 522, 532, 528), (520, 519, 528, 529), (524, 525, 535, 534), (521, 466, 513, 530), (525, 521, 530, 535), (514, 515, 523, 522), (506, 507, 418, 466), (507, 509, 518, 418), (515, 516, 524, 523), (513, 508, 531, 530), (527, 529, 528, 526), (508, 527, 526, 531), (526, 528, 532, 533), (531, 526, 533, 534), (530, 531, 534, 535), (522, 523, 533, 532), (466, 418, 508, 513), (418, 518, 527, 508), (523, 524, 534, 533), (413, 427, 414), (500, 499, 541, 542), (495, 496, 538, 537), (501, 500, 542, 543), (503, 504, 546, 545), (497, 505, 547, 539), (494, 503, 545, 536), (505, 501, 543, 547), (504, 495, 537, 546), (498, 502, 544, 540), (499, 498, 540, 541), (496, 497, 539, 538), (577, 575, 551, 550), (581, 580, 555, 556), (578, 571, 363, 554), (575, 579, 552, 551), (570, 572, 548, 557), (580, 578, 554, 555), (573, 576, 549, 553), (572, 574, 409, 548), (579, 573, 553, 552), (571, 577, 550, 363), (425, 414, 427), (413, 426, 427), (550, 551, 563, 562), (363, 550, 562, 558), (552, 553, 565, 564), (553, 549, 561, 565), (556, 555, 567, 568), (555, 554, 566, 567), (557, 548, 560, 569), (548, 409, 559, 560), (409, 556, 568, 559), (554, 363, 558, 566), (551, 552, 564, 563), (547, 543, 577, 571), (540, 544, 576, 573), (538, 539, 578, 580), (539, 547, 571, 578), (543, 542, 575, 577), (542, 541, 579, 575), (545, 546, 574, 572), (537, 538, 580, 581), (546, 537, 581, 574), (541, 540, 573, 579), (536, 545, 572, 570), (582, 583, 585, 584), (584, 585, 589, 588), (588, 589, 587, 586), (586, 587, 583, 582), (584, 588, 592, 590), (589, 585, 583, 587), (593, 591, 595, 597), (582, 584, 590, 591), (588, 586, 593, 592), (586, 582, 591, 593), (596, 597, 601, 600), (590, 592, 596, 594), (592, 593, 597, 596), (591, 590, 594, 595), (599, 598, 602, 603), (595, 594, 598, 599), (597, 595, 599, 601), (594, 596, 600, 598), (602, 604, 605, 603), (601, 599, 603, 605), (598, 600, 604, 602), (600, 601, 605, 604), (606, 607, 609, 608), (608, 609, 613, 612), (612, 613, 611, 610), (610, 611, 607, 606), (608, 612, 616, 614), (613, 609, 607, 611), (617, 615, 619, 621), (606, 608, 614, 615), (612, 610, 617, 616), (610, 606, 615, 617), (620, 621, 625, 624), (614, 616, 620, 618), (616, 617, 621, 620), (615, 614, 618, 619), (623, 622, 626, 627), (619, 618, 622, 623), (621, 619, 623, 625), (618, 620, 624, 622), (626, 628, 629, 627), (625, 623, 627, 629), (622, 624, 628, 626), (624, 625, 629, 628), (630, 631, 633, 632), (632, 633, 637, 636), (636, 637, 635, 634), (634, 635, 631, 630), (632, 636, 640, 638), (637, 633, 631, 635), (641, 639, 643, 645), (630, 632, 638, 639), (636, 634, 641, 640), (634, 630, 639, 641), (644, 645, 649, 648), (638, 640, 644, 642), (640, 641, 645, 644), (639, 638, 642, 643), (647, 646, 650, 651), (643, 642, 646, 647), (645, 643, 647, 649), (642, 644, 648, 646), (650, 652, 653, 651), (649, 647, 651, 653), (646, 648, 652, 650), (648, 649, 653, 652), (654, 655, 657, 656), (656, 657, 661, 660), (660, 661, 659, 658), (658, 659, 655, 654), (656, 660, 664, 662), (661, 657, 655, 659), (665, 663, 667, 669), (654, 656, 662, 663), (660, 658, 665, 664), (658, 654, 663, 665), (668, 669, 673, 672), (662, 664, 668, 666), (664, 665, 669, 668), (663, 662, 666, 667), (671, 670, 674, 675), (667, 666, 670, 671), (669, 667, 671, 673), (666, 668, 672, 670), (674, 676, 677, 675), (673, 671, 675, 677), (670, 672, 676, 674), (672, 673, 677, 676), (678, 679, 681, 680), (680, 681, 685, 684), (684, 685, 683, 682), (682, 683, 679, 678), (680, 684, 688, 686), (685, 681, 679, 683), (689, 687, 691, 693), (678, 680, 686, 687), (684, 682, 689, 688), (682, 678, 687, 689), (692, 693, 697, 696), (686, 688, 692, 690), (688, 689, 693, 692), (687, 686, 690, 691), (695, 694, 698, 699), (691, 690, 694, 695), (693, 691, 695, 697), (690, 692, 696, 694), (698, 700, 701, 699), (697, 695, 699, 701), (694, 696, 700, 698), (696, 697, 701, 700), (702, 703, 705, 704), (704, 705, 709, 708), (708, 709, 707, 706), (706, 707, 703, 702), (704, 708, 712, 710), (709, 705, 703, 707), (713, 711, 715, 717), (702, 704, 710, 711), (708, 706, 713, 712), (706, 702, 711, 713), (716, 717, 721, 720), (710, 712, 716, 714), (712, 713, 717, 716), (711, 710, 714, 715), (719, 718, 722, 723), (715, 714, 718, 719), (717, 715, 719, 721), (714, 716, 720, 718), (722, 724, 725, 723), (721, 719, 723, 725), (718, 720, 724, 722), (720, 721, 725, 724), (726, 727, 729, 728), (728, 729, 733, 732), (732, 733, 731, 730), (730, 731, 727, 726), (728, 732, 736, 734), (733, 729, 727, 731), (737, 735, 739, 741), (726, 728, 734, 735), (732, 730, 737, 736), (730, 726, 735, 737), (740, 741, 745, 744), (734, 736, 740, 738), (736, 737, 741, 740), (735, 734, 738, 739), (743, 742, 746, 747), (739, 738, 742, 743), (741, 739, 743, 745), (738, 740, 744, 742), (746, 748, 749, 747), (745, 743, 747, 749), (742, 744, 748, 746), (744, 745, 749, 748), (750, 751, 753, 752), (752, 753, 757, 756), (756, 757, 755, 754), (754, 755, 751, 750), (752, 756, 760, 758), (757, 753, 751, 755), (761, 759, 763, 765), (750, 752, 758, 759), (756, 754, 761, 760), (754, 750, 759, 761), (764, 765, 769, 768), (758, 760, 764, 762), (760, 761, 765, 764), (759, 758, 762, 763), (767, 766, 770, 771), (763, 762, 766, 767), (765, 763, 767, 769), (762, 764, 768, 766), (770, 772, 773, 771), (769, 767, 771, 773), (766, 768, 772, 770), (768, 769, 773, 772), (774, 775, 777, 776), (776, 777, 781, 780), (780, 781, 779, 778), (778, 779, 775, 774), (776, 780, 784, 782), (781, 777, 775, 779), (785, 783, 787, 789), (774, 776, 782, 783), (780, 778, 785, 784), (778, 774, 783, 785), (788, 789, 793, 792), (782, 784, 788, 786), (784, 785, 789, 788), (783, 782, 786, 787), (791, 790, 794, 795), (787, 786, 790, 791), (789, 787, 791, 793), (786, 788, 792, 790), (794, 796, 797, 795), (793, 791, 795, 797), (790, 792, 796, 794), (792, 793, 797, 796)])
_uv = me_cube_002.uv_layers.new(name='UVMap')
_uv.uv.foreach_set('vector', [0.5, 0.0, 0.625, 0.0, 0.625, 0.25, 0.5, 0.25, 0.25, 0.5, 0.125, 0.5, 0.125, 0.5, 0.25, 0.5, 0.5, 0.5, 0.625, 0.5, 0.625, 0.75, 0.5, 0.75, 0.5, 0.875, 0.625, 0.875, 0.625, 1.0, 0.5, 1.0, 0.25, 0.5, 0.375, 0.5, 0.375, 0.75, 0.25, 0.75, 0.75, 0.5, 0.875, 0.5, 0.875, 0.75, 0.75, 0.75, 0.5, 0.5, 0.375, 0.5, 0.375, 0.5, 0.5, 0.5, 0.0, 0.0, 0.625, 0.5, 0.625, 0.5, 0.625, 0.5, 0.5, 0.25, 0.625, 0.25, 0.625, 0.25, 0.5, 0.25, 0.5, 0.5, 0.375, 0.5, 0.375, 0.5, 0.5, 0.5, 0.5, 0.375, 0.625, 0.375, 0.625, 0.5, 0.5, 0.5, 0.25, 0.5, 0.125, 0.5, 0.125, 0.5, 0.25, 0.5, 0.625, 0.375, 0.625, 0.25, 0.625, 0.25, 0.625, 0.375, 0.5, 0.25, 0.625, 0.25, 0.625, 0.25, 0.5, 0.25, 0.625, 0.5, 0.625, 0.5, 0.625, 0.5, 0.0, 0.0, 0.625, 0.5, 0.0, 0.0, 0.625, 0.5, 0.625, 0.5, 0.625, 0.25, 0.625, 0.25, 0.625, 0.25, 0.625, 0.25, 0.75, 0.5, 0.625, 0.5, 0.625, 0.5, 0.75, 0.5, 0.625, 0.5, 0.625, 0.5, 0.625, 0.5, 0.625, 0.5, 0.625, 0.25, 0.625, 0.25, 0.625, 0.25, 0.625, 0.25, 0.625, 0.25, 0.625, 0.25, 0.625, 0.25, 0.625, 0.25, 0.625, 0.25, 0.625, 0.5, 0.625, 0.5, 0.625, 0.5, 0.625, 0.5, 0.75, 0.5, 0.625, 0.5, 0.625, 0.5, 0.75, 0.5, 0.625, 0.25, 0.625, 0.25, 0.625, 0.25, 0.625, 0.25, 0.625, 0.375, 0.625, 0.25, 0.625, 0.25, 0.625, 0.375, 0.625, 0.5, 0.625, 0.5, 0.625, 0.5, 0.625, 0.5, 0.625, 0.5, 0.625, 0.375, 0.625, 0.375, 0.625, 0.5, 0.875, 0.5, 0.75, 0.5, 0.75, 0.5, 0.875, 0.5, 0.875, 0.5, 0.75, 0.5, 0.75, 0.5, 0.875, 0.5, 0.625, 0.5, 0.0, 0.0, 0.0, 0.0, 0.625, 0.5, 0.625, 0.5, 0.0, 0.0, 0.0, 0.0, 0.625, 0.5, 0.625, 0.5, 0.625, 0.375, 0.625, 0.375, 0.625, 0.5, 0.375, 0.5, 0.25, 0.5, 0.25, 0.5, 0.375, 0.5, 0.5, 0.25, 0.625, 0.25, 0.625, 0.375, 0.5, 0.375, 0.625, 0.5, 0.75, 0.5, 0.75, 0.75, 0.625, 0.75, 0.125, 0.5, 0.25, 0.5, 0.25, 0.75, 0.125, 0.75, 0.5, 0.75, 0.625, 0.75, 0.625, 0.875, 0.5, 0.875, 0.375, 0.5, 0.25, 0.5, 0.25, 0.5, 0.375, 0.5, 0.375, 0.75, 0.5, 0.75, 0.5, 0.875, 0.375, 0.875, 0.375, 0.25, 0.5, 0.25, 0.5, 0.375, 0.375, 0.375, 0.375, 0.25, 0.5, 0.25, 0.5, 0.25, 0.375, 0.25, 0.375, 0.375, 0.5, 0.375, 0.5, 0.5, 0.375, 0.5, 0.625, 0.5, 0.5, 0.5, 0.5, 0.5, 0.625, 0.5, 0.375, 0.25, 0.5, 0.25, 0.5, 0.25, 0.375, 0.25, 0.625, 0.5, 0.5, 0.5, 0.5, 0.5, 0.625, 0.5, 0.375, 0.875, 0.5, 0.875, 0.5, 1.0, 0.375, 1.0, 0.375, 0.5, 0.5, 0.5, 0.5, 0.75, 0.375, 0.75, 0.375, 0.0, 0.5, 0.0, 0.5, 0.25, 0.375, 0.25, 0.625, 0.25, 0.625, 0.25, 0.625, 0.25, 0.625, 0.25, 0.625, 0.25, 0.625, 0.25, 0.625, 0.25, 0.625, 0.25, 0.625, 0.25, 0.625, 0.25, 0.625, 0.25, 0.625, 0.25, 0.625, 0.25, 0.625, 0.25, 0.625, 0.25, 0.625, 0.25, 0.625, 0.25, 0.625, 0.25, 0.625, 0.25, 0.625, 0.25, 0.625, 0.25, 0.625, 0.25, 0.625, 0.25, 0.625, 0.25, 0.625, 0.25, 0.625, 0.25, 0.625, 0.25, 0.625, 0.25, 0.625, 0.25, 0.625, 0.25, 0.625, 0.25, 0.625, 0.25, 0.625, 0.25, 0.625, 0.25, 0.625, 0.25, 0.625, 0.25, 0.625, 0.25, 0.625, 0.25, 0.625, 0.25, 0.625, 0.25, 0.0, 0.0, 0.0, 0.0, 0.0, 0.0, 0.0, 0.0, 0.0, 0.0, 0.0, 0.0, 0.0, 0.0, 0.0, 0.0, 0.625, 0.25, 0.0, 0.0, 0.0, 0.0, 0.625, 0.25, 0.375, 0.25, 0.3125, 0.25, 0.0, 0.0, 0.0, 0.0, 0.4375, 0.25, 0.375, 0.25, 0.0, 0.0, 0.0, 0.0, 0.4375, 0.25, 0.0, 0.0, 0.625, 0.25, 0.625, 0.25, 0.625, 0.25, 0.625, 0.25, 0.625, 0.25, 0.625, 0.25, 0.0, 0.0, 0.0, 0.0, 0.0, 0.0, 0.0, 0.0, 0.625, 0.25, 0.625, 0.25, 0.625, 0.25, 0.625, 0.25, 0.0, 0.0, 0.0, 0.0, 0.0, 0.0, 0.0, 0.0, 0.0, 0.0, 0.0, 0.0, 0.625, 0.25, 0.625, 0.25, 0.0, 0.0, 0.0, 0.0, 0.625, 0.25, 0.625, 0.25, 0.0, 0.0, 0.0, 0.0, 0.0, 0.0, 0.0, 0.0, 0.625, 0.25, 0.625, 0.25, 0.625, 0.25, 0.625, 0.25, 0.0, 0.0, 0.0, 0.0, 0.0, 0.0, 0.0, 0.0, 0.625, 0.25, 0.625, 0.25, 0.625, 0.25, 0.625, 0.25, 0.0, 0.0, 0.0, 0.0, 0.625, 0.25, 0.625, 0.25, 0.0, 0.0, 0.0, 0.0, 0.0, 0.0, 0.0, 0.0, 0.625, 0.25, 0.625, 0.25, 0.625, 0.25, 0.625, 0.25, 0.0, 0.0, 0.0, 0.0, 0.0, 0.0, 0.0, 0.0, 0.625, 0.25, 0.625, 0.25, 0.625, 0.25, 0.625, 0.25, 0.625, 0.5, 0.625, 0.5, 0.625, 0.5, 0.625, 0.5, 0.625, 0.5, 0.625, 0.5, 0.625, 0.5, 0.625, 0.5, 0.625, 0.5, 0.625, 0.5, 0.625, 0.5, 0.625, 0.5, 0.625, 0.5, 0.625, 0.5, 0.625, 0.5, 0.625, 0.5, 0.0, 0.0, 0.0, 0.0, 0.1562, 0.125, 0.1562, 0.125, 0.625, 0.5, 0.625, 0.5, 0.625, 0.5, 0.0, 0.0, 0.625, 0.5, 0.625, 0.5, 0.625, 0.5, 0.625, 0.5, 0.625, 0.5, 0.625, 0.5, 0.3906, 0.3125, 0.3125, 0.25, 0.0, 0.0, 0.3125, 0.25, 0.3906, 0.3125, 0.1562, 0.125, 0.0, 0.0, 0.1562, 0.125, 0.1562, 0.125, 0.0, 0.0, 0.3125, 0.25, 0.625, 0.5, 0.625, 0.5, 0.3125, 0.25, 0.625, 0.5, 0.625, 0.5, 0.625, 0.5, 0.625, 0.5, 0.625, 0.5, 0.625, 0.5, 0.625, 0.5, 0.625, 0.5, 0.0, 0.0, 0.1562, 0.125, 0.1562, 0.125, 0.0, 0.0, 0.3125, 0.25, 0.625, 0.5, 0.625, 0.5, 0.3125, 0.25, 0.3125, 0.25, 0.625, 0.5, 0.625, 0.5, 0.3125, 0.25, 0.625, 0.5, 0.625, 0.5, 0.625, 0.5, 0.625, 0.5, 0.625, 0.5, 0.625, 0.5, 0.625, 0.5, 0.625, 0.5, 0.625, 0.5, 0.625, 0.5, 0.625, 0.5, 0.625, 0.5, 0.625, 0.5, 0.625, 0.5, 0.625, 0.5, 0.625, 0.5, 0.625, 0.5, 0.625, 0.5, 0.625, 0.5, 0.625, 0.5, 0.625, 0.5, 0.625, 0.5, 0.625, 0.5, 0.625, 0.5, 0.625, 0.5, 0.625, 0.5, 0.625, 0.5, 0.625, 0.5, 0.625, 0.25, 0.625, 0.25, 0.625, 0.25, 0.625, 0.25, 0.625, 0.5, 0.75, 0.5, 0.75, 0.5, 0.625, 0.5, 0.625, 0.25, 0.625, 0.25, 0.625, 0.25, 0.625, 0.25, 0.625, 0.25, 0.625, 0.25, 0.625, 0.375, 0.625, 0.375, 0.625, 0.25, 0.625, 0.25, 0.625, 0.25, 0.625, 0.25, 0.625, 0.25, 0.625, 0.25, 0.625, 0.25, 0.625, 0.25, 0.625, 0.25, 0.625, 0.25, 0.625, 0.25, 0.625, 0.25, 0.625, 0.5, 0.75, 0.5, 0.75, 0.5, 0.625, 0.5, 0.625, 0.25, 0.625, 0.25, 0.625, 0.25, 0.625, 0.25, 0.625, 0.25, 0.625, 0.25, 0.625, 0.375, 0.625, 0.375, 0.625, 0.25, 0.625, 0.25, 0.625, 0.25, 0.625, 0.25, 0.625, 0.5, 0.75, 0.5, 0.75, 0.5, 0.625, 0.5, 0.625, 0.25, 0.625, 0.25, 0.625, 0.25, 0.625, 0.25, 0.625, 0.25, 0.625, 0.25, 0.625, 0.375, 0.625, 0.375, 0.625, 0.25, 0.625, 0.25, 0.625, 0.25, 0.625, 0.25, 0.625, 0.5, 0.75, 0.5, 0.75, 0.5, 0.625, 0.5, 0.625, 0.25, 0.625, 0.25, 0.625, 0.25, 0.625, 0.25, 0.625, 0.25, 0.625, 0.25, 0.625, 0.375, 0.625, 0.375, 0.625, 0.25, 0.625, 0.25, 0.625, 0.25, 0.625, 0.25, 0.625, 0.5, 0.75, 0.5, 0.75, 0.5, 0.625, 0.5, 0.625, 0.25, 0.625, 0.25, 0.625, 0.25, 0.625, 0.25, 0.625, 0.25, 0.625, 0.25, 0.625, 0.375, 0.625, 0.375, 0.625, 0.25, 0.0, 0.0, 0.0, 0.0, 0.625, 0.25, 0.625, 0.25, 0.625, 0.25, 0.625, 0.25, 0.625, 0.25, 0.625, 0.5, 0.75, 0.5, 0.75, 0.5, 0.625, 0.5, 0.625, 0.25, 0.625, 0.25, 0.625, 0.25, 0.625, 0.25, 0.625, 0.25, 0.625, 0.25, 0.625, 0.375, 0.625, 0.375, 0.625, 0.5, 0.625, 0.5, 0.625, 0.5, 0.625, 0.5, 0.625, 0.5, 0.625, 0.5, 0.625, 0.5, 0.625, 0.5, 0.625, 0.5, 0.625, 0.5, 0.625, 0.5, 0.625, 0.5, 0.625, 0.5, 0.625, 0.5, 0.625, 0.5, 0.875, 0.5, 0.4375, 0.25, 0.625, 0.25, 0.625, 0.25, 0.875, 0.5, 0.75, 0.5, 0.375, 0.25, 0.4375, 0.25, 0.75, 0.5, 0.625, 0.5, 0.3125, 0.25, 0.375, 0.25, 0.625, 0.25, 0.625, 0.25, 0.625, 0.25, 0.625, 0.25, 0.625, 0.25, 0.625, 0.25, 0.625, 0.25, 0.625, 0.25, 0.625, 0.5, 0.625, 0.5, 0.625, 0.5, 0.4687, 0.375, 0.625, 0.5, 0.3125, 0.25, 0.3125, 0.25, 0.4687, 0.375, 0.1562, 0.125, 0.1562, 0.125, 0.3125, 0.25, 0.3125, 0.25, 0.1562, 0.125, 0.3906, 0.3125, 0.4687, 0.375, 0.3125, 0.25, 0.625, 0.5, 0.625, 0.5, 0.625, 0.5, 0.625, 0.5, 0.625, 0.5, 0.625, 0.5, 0.3125, 0.25, 0.3125, 0.25, 0.625, 0.5, 0.625, 0.5, 0.625, 0.5, 0.625, 0.5, 0.625, 0.5, 0.625, 0.5, 0.625, 0.5, 0.625, 0.5, 0.1562, 0.125, 0.3125, 0.25, 0.3125, 0.25, 0.1562, 0.125, 0.625, 0.5, 0.625, 0.5, 0.625, 0.5, 0.625, 0.5, 0.625, 0.5, 0.625, 0.5, 0.625, 0.5, 0.625, 0.5, 0.3125, 0.25, 0.0, 0.0, 0.625, 0.5, 0.625, 0.5, 0.625, 0.5, 0.625, 0.5, 0.625, 0.5, 0.625, 0.5, 0.625, 0.5, 0.625, 0.5, 0.625, 0.5, 0.625, 0.5, 0.625, 0.5, 0.625, 0.5, 0.625, 0.5, 0.625, 0.5, 0.625, 0.5, 0.625, 0.5, 0.625, 0.5, 0.625, 0.5, 0.625, 0.5, 0.625, 0.5, 0.0, 0.0, 0.625, 0.5, 0.625, 0.5, 0.625, 0.5, 0.625, 0.5, 0.625, 0.5, 0.625, 0.5, 0.625, 0.5, 0.625, 0.5, 0.625, 0.5, 0.625, 0.5, 0.625, 0.5, 0.625, 0.5, 0.625, 0.5, 0.625, 0.5, 0.625, 0.5, 0.625, 0.5, 0.625, 0.5, 0.625, 0.5, 0.625, 0.5, 0.625, 0.5, 0.625, 0.5, 0.625, 0.5, 0.0, 0.0, 0.625, 0.5, 0.625, 0.5, 0.0, 0.0, 0.625, 0.5, 0.625, 0.5, 0.0, 0.0, 0.625, 0.5, 0.625, 0.5, 0.625, 0.5, 0.625, 0.5, 0.625, 0.5, 0.625, 0.5, 0.625, 0.5, 0.625, 0.5, 0.625, 0.5, 0.625, 0.5, 0.625, 0.5, 0.625, 0.5, 0.625, 0.5, 0.625, 0.5, 0.625, 0.5, 0.625, 0.5, 0.0, 0.0, 0.625, 0.5, 0.625, 0.5, 0.0, 0.0, 0.625, 0.5, 0.625, 0.5, 0.625, 0.5, 0.625, 0.5, 0.625, 0.5, 0.625, 0.5, 0.625, 0.5, 0.625, 0.5, 0.625, 0.5, 0.625, 0.5, 0.625, 0.5, 0.625, 0.5, 0.625, 0.5, 0.625, 0.5, 0.625, 0.5, 0.625, 0.5, 0.0, 0.0, 0.625, 0.5, 0.625, 0.5, 0.0, 0.0, 0.625, 0.5, 0.625, 0.5, 0.625, 0.5, 0.625, 0.5, 0.625, 0.5, 0.625, 0.5, 0.625, 0.5, 0.625, 0.5, 0.625, 0.5, 0.625, 0.5, 0.625, 0.5, 0.625, 0.5, 0.625, 0.5, 0.625, 0.5, 0.625, 0.5, 0.625, 0.5, 0.0, 0.0, 0.625, 0.5, 0.625, 0.5, 0.0, 0.0, 0.625, 0.5, 0.625, 0.5, 0.625, 0.5, 0.625, 0.5, 0.625, 0.5, 0.625, 0.5, 0.625, 0.5, 0.625, 0.5, 0.625, 0.5, 0.625, 0.5, 0.625, 0.5, 0.625, 0.5, 0.625, 0.5, 0.625, 0.5, 0.625, 0.5, 0.625, 0.5, 0.0, 0.0, 0.625, 0.5, 0.625, 0.5, 0.0, 0.0, 0.625, 0.5, 0.625, 0.5, 0.625, 0.5, 0.625, 0.5, 0.625, 0.5, 0.625, 0.5, 0.625, 0.5, 0.625, 0.5, 0.625, 0.5, 0.625, 0.5, 0.625, 0.5, 0.625, 0.5, 0.625, 0.5, 0.625, 0.5, 0.625, 0.5, 0.625, 0.5, 0.0, 0.0, 0.625, 0.5, 0.625, 0.5, 0.0, 0.0, 0.625, 0.5, 0.625, 0.5, 0.625, 0.5, 0.625, 0.5, 0.625, 0.5, 0.625, 0.5, 0.625, 0.5, 0.625, 0.5, 0.625, 0.5, 0.625, 0.5, 0.625, 0.5, 0.625, 0.5, 0.625, 0.5, 0.625, 0.5, 0.625, 0.5, 0.625, 0.5, 0.0, 0.0, 0.625, 0.5, 0.625, 0.5, 0.0, 0.0, 0.625, 0.5, 0.625, 0.5, 0.625, 0.5, 0.625, 0.5, 0.625, 0.5, 0.625, 0.5, 0.625, 0.5, 0.625, 0.5, 0.625, 0.5, 0.625, 0.5, 0.625, 0.5, 0.625, 0.5, 0.625, 0.5, 0.625, 0.5, 0.625, 0.5, 0.625, 0.5, 0.0, 0.0, 0.625, 0.5, 0.625, 0.5, 0.0, 0.0, 0.625, 0.5, 0.625, 0.5, 0.625, 0.5, 0.625, 0.5, 0.625, 0.5, 0.625, 0.5, 0.625, 0.5, 0.625, 0.5, 0.625, 0.5, 0.625, 0.5, 0.625, 0.5, 0.625, 0.5, 0.625, 0.5, 0.625, 0.5, 0.625, 0.5, 0.625, 0.5, 0.625, 0.5, 0.0, 0.0, 0.0, 0.0, 0.625, 0.5, 0.625, 0.5, 0.0, 0.0, 0.0, 0.0, 0.625, 0.5, 0.625, 0.5, 0.0, 0.0, 0.0, 0.0, 0.625, 0.5, 0.625, 0.5, 0.0, 0.0, 0.0, 0.0, 0.625, 0.5, 0.625, 0.5, 0.0, 0.0, 0.0, 0.0, 0.625, 0.5, 0.625, 0.5, 0.0, 0.0, 0.0, 0.0, 0.625, 0.5, 0.625, 0.5, 0.0, 0.0, 0.0, 0.0, 0.625, 0.5, 0.625, 0.5, 0.0, 0.0, 0.0, 0.0, 0.625, 0.5, 0.3125, 0.25, 0.0, 0.0, 0.3125, 0.25, 0.3125, 0.25, 0.3125, 0.25, 0.3125, 0.25, 0.3125, 0.25, 0.3125, 0.25, 0.3125, 0.25, 0.3125, 0.25, 0.3125, 0.25, 0.3125, 0.25, 0.3125, 0.25, 0.3125, 0.25, 0.3125, 0.25, 0.3125, 0.25, 0.0, 0.0, 0.1562, 0.125, 0.1562, 0.125, 0.0, 0.0, 0.625, 0.25, 0.625, 0.25, 0.625, 0.25, 0.625, 0.25, 0.625, 0.25, 0.625, 0.25, 0.625, 0.375, 0.625, 0.375, 0.625, 0.25, 0.625, 0.25, 0.625, 0.25, 0.625, 0.25, 0.625, 0.25, 0.625, 0.25, 0.625, 0.375, 0.625, 0.375, 0.625, 0.25, 0.625, 0.25, 0.625, 0.25, 0.625, 0.25, 0.625, 0.25, 0.625, 0.25, 0.625, 0.375, 0.625, 0.375, 0.625, 0.25, 0.625, 0.25, 0.625, 0.25, 0.625, 0.25, 0.625, 0.25, 0.625, 0.25, 0.625, 0.375, 0.625, 0.375, 0.625, 0.25, 0.625, 0.25, 0.625, 0.25, 0.625, 0.25, 0.625, 0.25, 0.625, 0.25, 0.625, 0.375, 0.625, 0.375, 0.625, 0.25, 0.625, 0.25, 0.625, 0.25, 0.625, 0.25, 0.625, 0.25, 0.625, 0.25, 0.625, 0.375, 0.625, 0.375, 0.625, 0.25, 0.625, 0.25, 0.625, 0.25, 0.625, 0.25, 0.625, 0.25, 0.625, 0.25, 0.625, 0.375, 0.625, 0.375, 0.625, 0.25, 0.625, 0.25, 0.625, 0.25, 0.625, 0.25, 0.625, 0.25, 0.625, 0.25, 0.625, 0.375, 0.625, 0.375, 0.625, 0.25, 0.625, 0.25, 0.625, 0.25, 0.625, 0.25, 0.625, 0.25, 0.625, 0.25, 0.625, 0.375, 0.625, 0.375, 0.625, 0.25, 0.625, 0.25, 0.625, 0.25, 0.625, 0.25, 0.625, 0.25, 0.625, 0.25, 0.625, 0.375, 0.625, 0.375, 0.625, 0.25, 0.625, 0.25, 0.625, 0.25, 0.625, 0.25, 0.625, 0.25, 0.625, 0.25, 0.625, 0.375, 0.625, 0.375, 0.625, 0.25, 0.625, 0.25, 0.625, 0.25, 0.625, 0.25, 0.625, 0.25, 0.625, 0.25, 0.625, 0.375, 0.625, 0.375, 0.625, 0.25, 0.625, 0.25, 0.625, 0.25, 0.625, 0.25, 0.625, 0.25, 0.625, 0.25, 0.625, 0.375, 0.625, 0.375, 0.625, 0.25, 0.625, 0.25, 0.625, 0.25, 0.625, 0.25, 0.625, 0.25, 0.625, 0.25, 0.625, 0.375, 0.625, 0.375, 0.625, 0.25, 0.625, 0.25, 0.625, 0.25, 0.625, 0.25, 0.625, 0.25, 0.625, 0.25, 0.625, 0.375, 0.625, 0.375, 0.625, 0.25, 0.625, 0.25, 0.625, 0.25, 0.625, 0.25, 0.625, 0.25, 0.625, 0.25, 0.625, 0.375, 0.625, 0.375, 0.625, 0.25, 0.625, 0.25, 0.625, 0.25, 0.625, 0.25, 0.625, 0.25, 0.625, 0.25, 0.625, 0.375, 0.625, 0.375, 0.625, 0.25, 0.625, 0.25, 0.625, 0.25, 0.625, 0.25, 0.625, 0.25, 0.625, 0.25, 0.625, 0.375, 0.625, 0.375, 0.625, 0.25, 0.625, 0.25, 0.625, 0.25, 0.625, 0.25, 0.625, 0.25, 0.625, 0.25, 0.625, 0.375, 0.625, 0.375, 0.625, 0.5, 0.625, 0.5, 0.625, 0.5, 0.625, 0.5, 0.625, 0.5, 0.625, 0.5, 0.625, 0.5, 0.625, 0.5, 0.625, 0.5, 0.625, 0.5, 0.625, 0.5, 0.625, 0.5, 0.625, 0.5, 0.625, 0.5, 0.625, 0.5, 0.625, 0.5, 0.625, 0.5, 0.625, 0.5, 0.625, 0.5, 0.625, 0.5, 0.625, 0.5, 0.625, 0.5, 0.625, 0.5, 0.625, 0.5, 0.625, 0.5, 0.625, 0.5, 0.625, 0.5, 0.625, 0.5, 0.625, 0.5, 0.625, 0.5, 0.625, 0.5, 0.625, 0.5, 0.625, 0.375, 0.625, 0.5, 0.625, 0.5, 0.625, 0.375, 0.625, 0.375, 0.625, 0.5, 0.625, 0.5, 0.625, 0.375, 0.625, 0.375, 0.625, 0.5, 0.625, 0.5, 0.625, 0.375, 0.625, 0.375, 0.625, 0.5, 0.625, 0.5, 0.625, 0.375, 0.625, 0.5, 0.625, 0.5, 0.625, 0.5, 0.625, 0.5, 0.625, 0.5, 0.625, 0.5, 0.625, 0.5, 0.625, 0.5, 0.625, 0.5, 0.625, 0.5, 0.625, 0.5, 0.625, 0.5, 0.625, 0.5, 0.625, 0.5, 0.625, 0.5, 0.625, 0.5, 0.625, 0.5, 0.625, 0.5, 0.625, 0.5, 0.625, 0.5, 0.625, 0.5, 0.625, 0.5, 0.625, 0.5, 0.625, 0.5, 0.625, 0.5, 0.625, 0.5, 0.625, 0.5, 0.625, 0.5, 0.625, 0.5, 0.625, 0.5, 0.625, 0.5, 0.625, 0.5, 0.625, 0.5, 0.625, 0.5, 0.625, 0.5, 0.625, 0.5, 0.625, 0.5, 0.625, 0.5, 0.625, 0.5, 0.625, 0.5, 0.625, 0.5, 0.625, 0.5, 0.625, 0.5, 0.625, 0.5, 0.625, 0.5, 0.625, 0.5, 0.625, 0.5, 0.625, 0.5, 0.625, 0.5, 0.625, 0.5, 0.625, 0.5, 0.625, 0.5, 0.625, 0.5, 0.625, 0.5, 0.625, 0.5, 0.625, 0.5, 0.625, 0.5, 0.0, 0.0, 0.625, 0.5, 0.625, 0.5, 0.625, 0.5, 0.625, 0.5, 0.0, 0.0, 0.0, 0.0, 0.625, 0.5, 0.625, 0.5, 0.0, 0.0, 0.0, 0.0, 0.625, 0.5, 0.625, 0.5, 0.0, 0.0, 0.0, 0.0, 0.625, 0.5, 0.625, 0.5, 0.0, 0.0, 0.0, 0.0, 0.625, 0.375, 0.625, 0.375, 0.0, 0.0, 0.625, 0.5, 0.625, 0.25, 0.625, 0.25, 0.625, 0.25, 0.625, 0.25, 0.625, 0.25, 0.625, 0.25, 0.625, 0.375, 0.625, 0.375, 0.625, 0.25, 0.625, 0.25, 0.625, 0.25, 0.625, 0.25, 0.625, 0.25, 0.625, 0.25, 0.625, 0.375, 0.625, 0.375, 0.625, 0.25, 0.625, 0.25, 0.625, 0.25, 0.625, 0.25, 0.625, 0.25, 0.625, 0.25, 0.625, 0.375, 0.625, 0.375, 0.625, 0.25, 0.625, 0.25, 0.625, 0.25, 0.625, 0.25, 0.625, 0.25, 0.625, 0.25, 0.625, 0.375, 0.625, 0.375, 0.0, 0.0, 0.0, 0.0, 0.625, 0.375, 0.625, 0.375, 0.0, 0.0, 0.0, 0.0, 0.625, 0.375, 0.625, 0.375, 0.0, 0.0, 0.0, 0.0, 0.625, 0.375, 0.625, 0.375, 0.625, 0.25, 0.625, 0.25, 0.625, 0.25, 0.625, 0.25, 0.625, 0.375, 0.625, 0.25, 0.625, 0.25, 0.625, 0.375, 0.0, 0.0, 0.0, 0.0, 0.625, 0.375, 0.625, 0.375, 0.625, 0.5, 0.625, 0.5, 0.625, 0.5, 0.625, 0.5, 0.625, 0.5, 0.625, 0.5, 0.625, 0.5, 0.625, 0.5, 0.625, 0.5, 0.625, 0.5, 0.625, 0.5, 0.625, 0.5, 0.625, 0.5, 0.625, 0.5, 0.625, 0.5, 0.625, 0.5, 0.625, 0.5, 0.625, 0.5, 0.625, 0.5, 0.625, 0.5, 0.625, 0.5, 0.625, 0.5, 0.625, 0.5, 0.625, 0.5, 0.625, 0.5, 0.625, 0.5, 0.625, 0.5, 0.625, 0.5, 0.625, 0.5, 0.625, 0.5, 0.625, 0.5, 0.625, 0.5, 0.625, 0.5, 0.625, 0.5, 0.625, 0.5, 0.625, 0.5, 0.625, 0.5, 0.625, 0.5, 0.625, 0.5, 0.625, 0.5, 0.625, 0.375, 0.625, 0.5, 0.625, 0.5, 0.625, 0.375, 0.625, 0.5, 0.625, 0.375, 0.625, 0.375, 0.625, 0.5, 0.625, 0.5, 0.625, 0.375, 0.625, 0.5, 0.625, 0.5, 0.625, 0.5, 0.625, 0.5, 0.625, 0.5, 0.625, 0.5, 0.625, 0.5, 0.625, 0.5, 0.625, 0.5, 0.625, 0.5, 0.625, 0.5, 0.625, 0.5, 0.625, 0.375, 0.625, 0.5, 0.625, 0.5, 0.625, 0.375, 0.625, 0.375, 0.625, 0.5, 0.625, 0.5, 0.625, 0.375, 0.625, 0.375, 0.625, 0.5, 0.625, 0.5, 0.625, 0.375, 0.625, 0.375, 0.625, 0.5, 0.625, 0.5, 0.625, 0.375, 0.625, 0.5, 0.625, 0.5, 0.625, 0.5, 0.625, 0.5, 0.625, 0.5, 0.625, 0.5, 0.625, 0.5, 0.625, 0.5, 0.625, 0.375, 0.625, 0.5, 0.625, 0.5, 0.625, 0.375, 0.625, 0.375, 0.625, 0.5, 0.625, 0.5, 0.625, 0.375, 0.625, 0.25, 0.625, 0.25, 0.625, 0.375, 0.625, 0.375, 0.625, 0.25, 0.625, 0.25, 0.625, 0.25, 0.625, 0.25, 0.625, 0.5, 0.625, 0.5, 0.625, 0.375, 0.625, 0.375, 0.625, 0.375, 0.625, 0.5, 0.625, 0.5, 0.625, 0.375, 0.625, 0.375, 0.625, 0.5, 0.625, 0.5, 0.625, 0.375, 0.625, 0.375, 0.625, 0.5, 0.625, 0.5, 0.625, 0.375, 0.625, 0.375, 0.625, 0.5, 0.625, 0.5, 0.625, 0.375, 0.625, 0.5, 0.625, 0.5, 0.625, 0.375, 0.625, 0.375, 0.625, 0.5, 0.625, 0.5, 0.625, 0.375, 0.625, 0.375, 0.625, 0.5, 0.625, 0.5, 0.625, 0.375, 0.625, 0.375, 0.625, 0.5, 0.625, 0.375, 0.625, 0.25, 0.625, 0.25, 0.625, 0.25, 0.625, 0.25, 0.625, 0.25, 0.625, 0.25, 0.625, 0.25, 0.625, 0.25, 0.625, 0.25, 0.625, 0.25, 0.625, 0.25, 0.625, 0.25, 0.625, 0.25, 0.625, 0.25, 0.625, 0.25, 0.625, 0.25, 0.625, 0.25, 0.625, 0.25, 0.625, 0.25, 0.625, 0.25, 0.0, 0.0, 0.625, 0.25, 0.625, 0.25, 0.0, 0.0, 0.625, 0.25, 0.625, 0.25, 0.0, 0.0, 0.0, 0.0, 0.625, 0.25, 0.625, 0.25, 0.625, 0.25, 0.625, 0.25, 0.625, 0.25, 0.625, 0.25, 0.625, 0.25, 0.625, 0.25, 0.625, 0.25, 0.625, 0.25, 0.625, 0.25, 0.625, 0.25, 0.625, 0.25, 0.625, 0.25, 0.625, 0.25, 0.625, 0.25, 0.625, 0.25, 0.625, 0.25, 0.625, 0.25, 0.625, 0.25, 0.625, 0.25, 0.625, 0.25, 0.625, 0.25, 0.625, 0.25, 0.625, 0.25, 0.625, 0.25, 0.625, 0.25, 0.625, 0.25, 0.625, 0.25, 0.625, 0.25, 0.625, 0.25, 0.625, 0.25, 0.625, 0.25, 0.625, 0.25, 0.625, 0.25, 0.625, 0.25, 0.625, 0.25, 0.625, 0.25, 0.625, 0.25, 0.625, 0.25, 0.625, 0.25, 0.625, 0.25, 0.625, 0.25, 0.625, 0.25, 0.625, 0.25, 0.625, 0.25, 0.625, 0.25, 0.625, 0.25, 0.0, 0.0, 0.625, 0.25, 0.625, 0.25, 0.0, 0.0, 0.625, 0.25, 0.625, 0.25, 0.0, 0.0, 0.0, 0.0, 0.0, 0.0, 0.0, 0.0, 0.625, 0.25, 0.625, 0.25, 0.625, 0.25, 0.625, 0.25, 0.0, 0.0, 0.0, 0.0, 0.625, 0.25, 0.625, 0.25, 0.625, 0.25, 0.625, 0.25, 0.0, 0.0, 0.0, 0.0, 0.625, 0.25, 0.625, 0.25, 0.625, 0.25, 0.625, 0.25, 0.625, 0.25, 0.625, 0.25, 0.625, 0.25, 0.625, 0.25, 0.625, 0.25, 0.625, 0.25, 0.0, 0.0, 0.0, 0.0, 0.625, 0.25, 0.625, 0.25, 0.625, 0.25, 0.625, 0.25, 0.625, 0.25, 0.625, 0.25, 0.625, 0.25, 0.625, 0.25, 0.625, 0.25, 0.625, 0.25, 0.625, 0.25, 0.625, 0.25, 0.625, 0.25, 0.625, 0.25, 0.0, 0.0, 0.0, 0.0, 0.625, 0.25, 0.625, 0.25, 0.625, 0.25, 0.625, 0.25, 0.625, 0.25, 0.625, 0.25, 0.625, 0.25, 0.625, 0.25, 0.625, 0.25, 0.625, 0.25, 0.625, 0.25, 0.625, 0.25, 0.625, 0.25, 0.625, 0.25, 0.0, 0.0, 0.625, 0.25, 0.625, 0.25, 0.625, 0.25, 0.625, 0.25, 0.625, 0.25, 0.0, 0.0, 0.0, 0.0, 0.625, 0.25, 0.625, 0.25, 0.625, 0.25, 0.625, 0.25, 0.625, 0.25, 0.625, 0.25, 0.625, 0.25, 0.625, 0.25, 0.625, 0.25, 0.625, 0.25, 0.625, 0.25, 0.625, 0.25, 0.625, 0.25, 0.625, 0.25, 0.625, 0.25, 0.625, 0.25, 0.625, 0.25, 0.625, 0.25, 0.625, 0.25, 0.625, 0.25, 0.625, 0.25, 0.0, 0.0, 0.625, 0.25, 0.625, 0.25, 0.625, 0.25, 0.0, 0.0, 0.625, 0.25, 0.625, 0.25, 0.625, 0.25, 0.625, 0.25, 0.0, 0.0, 0.625, 0.25, 0.625, 0.25, 0.625, 0.25, 0.0, 0.0, 0.0, 0.0, 0.3125, 0.25, 0.0, 0.0, 0.0, 0.0, 0.3125, 0.25, 0.3125, 0.25, 0.3125, 0.25, 0.3125, 0.25, 0.3125, 0.25, 0.625, 0.25, 0.625, 0.25, 0.625, 0.25, 0.625, 0.25, 0.0, 0.0, 0.0, 0.0, 0.0, 0.0, 0.0, 0.0, 0.3125, 0.25, 0.3125, 0.25, 0.3125, 0.25, 0.3125, 0.25, 0.3125, 0.25, 0.3125, 0.25, 0.3125, 0.25, 0.3125, 0.25, 0.0, 0.0, 0.0, 0.0, 0.625, 0.25, 0.625, 0.25, 0.2355, 0.1884, 0.3125, 0.25, 0.3125, 0.25, 0.2355, 0.1884, 0.3125, 0.25, 0.3125, 0.25, 0.3125, 0.25, 0.3125, 0.25, 0.3125, 0.25, 0.3125, 0.25, 0.3125, 0.25, 0.3125, 0.25, 0.625, 0.25, 0.0, 0.0, 0.0, 0.0, 0.625, 0.25, 0.625, 0.25, 0.625, 0.25, 0.625, 0.25, 0.625, 0.25, 0.0, 0.0, 0.0, 0.0, 0.625, 0.25, 0.625, 0.25, 0.0, 0.0, 0.1562, 0.125, 0.1562, 0.125, 0.0, 0.0, 0.0, 0.0, 0.0, 0.0, 0.0, 0.0, 0.0, 0.0, 0.3125, 0.25, 0.3125, 0.25, 0.3125, 0.25, 0.3125, 0.25, 0.625, 0.25, 0.625, 0.25, 0.625, 0.25, 0.625, 0.25, 0.3125, 0.25, 0.2355, 0.1884, 0.2355, 0.1884, 0.3125, 0.25, 0.3125, 0.25, 0.0, 0.0, 0.0, 0.0, 0.3125, 0.25, 0.0, 0.0, 0.3125, 0.25, 0.3125, 0.25, 0.3125, 0.25, 0.0, 0.0, 0.0, 0.0, 0.0, 0.0, 0.0, 0.0, 0.625, 0.25, 0.625, 0.25, 0.625, 0.25, 0.625, 0.25, 0.625, 0.25, 0.0, 0.0, 0.625, 0.25, 0.625, 0.5, 0.625, 0.375, 0.625, 0.375, 0.625, 0.5, 0.875, 0.5, 0.75, 0.5, 0.75, 0.5, 0.875, 0.5, 0.625, 0.25, 0.625, 0.25, 0.625, 0.25, 0.625, 0.25, 0.625, 0.5, 0.625, 0.5, 0.625, 0.5, 0.625, 0.5, 0.75, 0.5, 0.625, 0.5, 0.625, 0.5, 0.75, 0.5, 0.625, 0.25, 0.625, 0.25, 0.625, 0.25, 0.625, 0.25, 0.625, 0.375, 0.625, 0.25, 0.625, 0.25, 0.625, 0.375, 0.625, 0.5, 0.625, 0.5, 0.625, 0.5, 0.625, 0.5, 0.625, 0.25, 0.625, 0.25, 0.625, 0.25, 0.625, 0.5, 0.625, 0.5, 0.625, 0.5, 0.625, 0.5, 0.625, 0.5, 0.625, 0.5, 0.625, 0.5, 0.625, 0.5, 0.625, 0.5, 0.625, 0.5, 0.625, 0.5, 0.625, 0.5, 0.625, 0.5, 0.625, 0.5, 0.625, 0.5, 0.625, 0.5, 0.625, 0.5, 0.625, 0.5, 0.625, 0.5, 0.625, 0.5, 0.625, 0.25, 0.625, 0.25, 0.625, 0.25, 0.625, 0.25, 0.375, 0.25, 0.5, 0.25, 0.5, 0.25, 0.375, 0.25, 0.625, 0.5, 0.5, 0.5, 0.5, 0.5, 0.625, 0.5, 0.375, 0.5, 0.25, 0.5, 0.25, 0.5, 0.375, 0.5, 0.625, 0.5, 0.625, 0.5, 0.625, 0.5, 0.625, 0.5, 0.625, 0.25, 0.625, 0.25, 0.625, 0.25, 0.625, 0.25, 0.5, 0.5, 0.375, 0.5, 0.375, 0.5, 0.5, 0.5, 0.5, 0.25, 0.625, 0.25, 0.625, 0.25, 0.5, 0.25, 0.25, 0.5, 0.125, 0.5, 0.125, 0.5, 0.25, 0.5, 0.3906, 0.3125, 0.625, 0.5, 0.625, 0.5, 0.4687, 0.375, 0.1562, 0.125, 0.2355, 0.1884, 0.2355, 0.1884, 0.1562, 0.125, 0.625, 0.5, 0.0, 0.0, 0.0, 0.0, 0.625, 0.5, 0.0, 0.0, 0.3125, 0.25, 0.2355, 0.1884, 0.0, 0.0, 0.2355, 0.1884, 0.1562, 0.125, 0.1562, 0.125, 0.0, 0.0, 0.625, 0.5, 0.625, 0.5, 0.0, 0.0, 0.3125, 0.25, 0.1562, 0.125, 0.1562, 0.125, 0.3125, 0.25, 0.0, 0.0, 0.625, 0.25, 0.625, 0.25, 0.625, 0.25, 0.625, 0.25, 0.625, 0.5, 0.625, 0.5, 0.625, 0.5, 0.625, 0.5, 0.625, 0.5, 0.625, 0.5, 0.625, 0.5, 0.625, 0.5, 0.625, 0.5, 0.625, 0.5, 0.625, 0.5, 0.625, 0.5, 0.625, 0.5, 0.625, 0.5, 0.625, 0.5, 0.625, 0.5, 0.625, 0.5, 0.625, 0.5, 0.625, 0.5, 0.625, 0.5, 0.625, 0.5, 0.625, 0.5, 0.625, 0.5, 0.625, 0.5, 0.625, 0.5, 0.625, 0.5, 0.625, 0.5, 0.625, 0.5, 0.625, 0.5, 0.625, 0.5, 0.625, 0.5, 0.625, 0.5, 0.625, 0.5, 0.625, 0.5, 0.625, 0.5, 0.625, 0.5, 0.625, 0.5, 0.625, 0.5, 0.625, 0.5, 0.625, 0.5, 0.625, 0.5, 0.625, 0.5, 0.625, 0.5, 0.625, 0.5, 0.625, 0.25, 0.625, 0.25, 0.625, 0.25, 0.625, 0.25, 0.625, 0.25, 0.625, 0.25, 0.625, 0.25, 0.625, 0.25, 0.625, 0.25, 0.625, 0.25, 0.625, 0.25, 0.625, 0.25, 0.625, 0.5, 0.5, 0.5, 0.5, 0.5, 0.625, 0.5, 0.375, 0.25, 0.5, 0.25, 0.5, 0.25, 0.375, 0.25, 0.375, 0.5, 0.25, 0.5, 0.25, 0.5, 0.375, 0.5, 0.625, 0.25, 0.625, 0.25, 0.625, 0.25, 0.625, 0.25, 0.625, 0.5, 0.625, 0.5, 0.625, 0.5, 0.625, 0.5, 0.625, 0.5, 0.625, 0.5, 0.625, 0.5, 0.625, 0.5, 0.625, 0.25, 0.625, 0.25, 0.625, 0.25, 0.625, 0.25, 0.5, 0.25, 0.625, 0.25, 0.625, 0.25, 0.5, 0.25, 0.25, 0.5, 0.125, 0.5, 0.125, 0.5, 0.25, 0.5, 0.5, 0.5, 0.375, 0.5, 0.375, 0.5, 0.5, 0.5, 0.625, 0.25, 0.625, 0.25, 0.625, 0.25, 0.625, 0.25, 0.0, 0.0, 0.0, 0.0, 0.0, 0.0, 0.0, 0.0, 0.2355, 0.1884, 0.1562, 0.125, 0.1562, 0.125, 0.2355, 0.1884, 0.3125, 0.25, 0.0, 0.0, 0.0, 0.0, 0.3125, 0.25, 0.0, 0.0, 0.0, 0.0, 0.1562, 0.125, 0.1562, 0.125, 0.3125, 0.25, 0.3125, 0.25, 0.3125, 0.25, 0.3125, 0.25, 0.625, 0.25, 0.0, 0.0, 0.0, 0.0, 0.625, 0.25, 0.1562, 0.125, 0.1562, 0.125, 0.1562, 0.125, 0.1562, 0.125, 0.3125, 0.25, 0.3125, 0.25, 0.3125, 0.25, 0.3125, 0.25, 0.3125, 0.25, 0.3125, 0.25, 0.3125, 0.25, 0.3125, 0.25, 0.625, 0.25, 0.625, 0.25, 0.625, 0.25, 0.625, 0.25, 0.3125, 0.25, 0.3125, 0.25, 0.3125, 0.25, 0.3125, 0.25, 0.3125, 0.25, 0.3125, 0.25, 0.3125, 0.25, 0.3125, 0.25, 0.3125, 0.25, 0.3125, 0.25, 0.3125, 0.25, 0.3125, 0.25, 0.2355, 0.1884, 0.1562, 0.125, 0.1562, 0.125, 0.2355, 0.1884, 0.1562, 0.125, 0.1562, 0.125, 0.1562, 0.125, 0.1562, 0.125, 0.1562, 0.125, 0.1562, 0.125, 0.1562, 0.125, 0.1562, 0.125, 0.2355, 0.1884, 0.3125, 0.25, 0.3125, 0.25, 0.2355, 0.1884, 0.1562, 0.125, 0.1562, 0.125, 0.1562, 0.125, 0.1562, 0.125, 0.1562, 0.125, 0.2355, 0.1884, 0.2355, 0.1884, 0.1562, 0.125, 0.3125, 0.25, 0.3125, 0.25, 0.3125, 0.25, 0.3125, 0.25, 0.3125, 0.25, 0.3125, 0.25, 0.3125, 0.25, 0.3125, 0.25, 0.3125, 0.25, 0.3125, 0.25, 0.3125, 0.25, 0.3125, 0.25, 0.3125, 0.25, 0.3125, 0.25, 0.3125, 0.25, 0.3125, 0.25, 0.2355, 0.1884, 0.1562, 0.125, 0.1562, 0.125, 0.2355, 0.1884, 0.1562, 0.125, 0.1562, 0.125, 0.1562, 0.125, 0.1562, 0.125, 0.1562, 0.125, 0.1562, 0.125, 0.1562, 0.125, 0.1562, 0.125, 0.3125, 0.25, 0.3125, 0.25, 0.3125, 0.25, 0.3125, 0.25, 0.1562, 0.125, 0.2355, 0.1884, 0.2355, 0.1884, 0.1562, 0.125, 0.2355, 0.1884, 0.3125, 0.25, 0.3125, 0.25, 0.2355, 0.1884, 0.3125, 0.25, 0.2355, 0.1884, 0.2355, 0.1884, 0.3125, 0.25, 0.1562, 0.125, 0.2355, 0.1884, 0.2355, 0.1884, 0.1562, 0.125, 0.3125, 0.25, 0.3125, 0.25, 0.3125, 0.25, 0.3125, 0.25, 0.2355, 0.1884, 0.3125, 0.25, 0.3125, 0.25, 0.2355, 0.1884, 0.3125, 0.25, 0.3125, 0.25, 0.3125, 0.25, 0.3125, 0.25, 0.2355, 0.1884, 0.3125, 0.25, 0.3125, 0.25, 0.2355, 0.1884, 0.1562, 0.125, 0.2355, 0.1884, 0.2355, 0.1884, 0.1562, 0.125, 0.3125, 0.25, 0.3125, 0.25, 0.3125, 0.25, 0.3125, 0.25, 0.1562, 0.125, 0.2355, 0.1884, 0.2355, 0.1884, 0.1562, 0.125, 0.2355, 0.1884, 0.3125, 0.25, 0.3125, 0.25, 0.2355, 0.1884, 0.3125, 0.25, 0.2355, 0.1884, 0.2355, 0.1884, 0.3125, 0.25, 0.0, 0.0, 0.0, 0.0, 0.1562, 0.125, 0.3125, 0.25, 0.3125, 0.25, 0.3125, 0.25, 0.3125, 0.25, 0.0, 0.0, 0.0, 0.0, 0.0, 0.0, 0.0, 0.0, 0.3125, 0.25, 0.3125, 0.25, 0.3125, 0.25, 0.3125, 0.25, 0.625, 0.25, 0.625, 0.25, 0.625, 0.25, 0.625, 0.25, 0.1562, 0.125, 0.2355, 0.1884, 0.2355, 0.1884, 0.1562, 0.125, 0.625, 0.25, 0.625, 0.25, 0.625, 0.25, 0.625, 0.25, 0.2355, 0.1884, 0.3125, 0.25, 0.3125, 0.25, 0.2355, 0.1884, 0.625, 0.25, 0.0, 0.0, 0.0, 0.0, 0.625, 0.25, 0.3125, 0.25, 0.0, 0.0, 0.0, 0.0, 0.3125, 0.25, 0.3125, 0.25, 0.3125, 0.25, 0.3125, 0.25, 0.3125, 0.25, 0.0, 0.0, 0.1562, 0.125, 0.1562, 0.125, 0.0, 0.0, 0.3125, 0.25, 0.3125, 0.25, 0.3125, 0.25, 0.3125, 0.25, 0.0, 0.0, 0.0, 0.0, 0.0, 0.0, 0.0, 0.0, 0.1563, 0.125, 0.2355, 0.1884, 0.2355, 0.1884, 0.1562, 0.125, 0.3125, 0.25, 0.3125, 0.25, 0.3125, 0.25, 0.3125, 0.25, 0.625, 0.25, 0.625, 0.25, 0.625, 0.25, 0.625, 0.25, 0.0, 0.0, 0.1563, 0.125, 0.1562, 0.125, 0.0, 0.0, 0.3125, 0.25, 0.0, 0.0, 0.0, 0.0, 0.3125, 0.25, 0.625, 0.25, 0.625, 0.25, 0.625, 0.25, 0.625, 0.25, 0.3125, 0.25, 0.3125, 0.25, 0.3125, 0.25, 0.3125, 0.25, 0.2355, 0.1884, 0.3125, 0.25, 0.3125, 0.25, 0.2355, 0.1884, 0.1562, 0.125, 0.1562, 0.125, 0.0, 0.0, 0.0, 0.0, 0.0, 0.0, 0.0, 0.0, 0.3125, 0.25, 0.3125, 0.25, 0.3125, 0.25, 0.3125, 0.25, 0.2355, 0.1884, 0.3125, 0.25, 0.3125, 0.25, 0.2355, 0.1884, 0.3125, 0.25, 0.3125, 0.25, 0.3125, 0.25, 0.3125, 0.25, 0.3125, 0.25, 0.0, 0.0, 0.0, 0.0, 0.3125, 0.25, 0.0, 0.0, 0.0, 0.0, 0.0, 0.0, 0.0, 0.0, 0.0, 0.0, 0.1562, 0.125, 0.1562, 0.125, 0.0, 0.0, 0.625, 0.25, 0.625, 0.25, 0.625, 0.25, 0.625, 0.25, 0.625, 0.25, 0.625, 0.25, 0.625, 0.25, 0.625, 0.25, 0.625, 0.25, 0.0, 0.0, 0.0, 0.0, 0.625, 0.25, 0.1562, 0.125, 0.2355, 0.1884, 0.2355, 0.1884, 0.1562, 0.125, 0.3125, 0.25, 0.3125, 0.25, 0.3125, 0.25, 0.3125, 0.25, 0.2355, 0.1884, 0.3125, 0.25, 0.3125, 0.25, 0.2355, 0.1884, 0.3125, 0.25, 0.0, 0.0, 0.0, 0.0, 0.3125, 0.25, 0.0, 0.0, 0.1562, 0.125, 0.1563, 0.125, 0.0, 0.0, 0.1562, 0.125, 0.2355, 0.1884, 0.2355, 0.1884, 0.1563, 0.125, 0.3125, 0.25, 0.3125, 0.25, 0.3125, 0.25, 0.3125, 0.25, 0.3125, 0.25, 0.3125, 0.25, 0.3125, 0.25, 0.3125, 0.25, 0.625, 0.25, 0.625, 0.25, 0.625, 0.25, 0.625, 0.25, 0.0, 0.0, 0.0, 0.0, 0.0, 0.0, 0.0, 0.0, 0.625, 0.25, 0.0, 0.0, 0.0, 0.0, 0.625, 0.25, 0.3125, 0.25, 0.3125, 0.25, 0.3125, 0.25, 0.3125, 0.25, 0.625, 0.25, 0.625, 0.25, 0.625, 0.25, 0.625, 0.25, 0.375, 0.0, 0.625, 0.0, 0.625, 0.25, 0.375, 0.25, 0.375, 0.25, 0.625, 0.25, 0.625, 0.5, 0.375, 0.5, 0.375, 0.5, 0.625, 0.5, 0.625, 0.75, 0.375, 0.75, 0.375, 0.75, 0.625, 0.75, 0.625, 1.0, 0.375, 1.0, 0.375, 0.25, 0.375, 0.5, 0.375, 0.5, 0.375, 0.25, 0.625, 0.5, 0.875, 0.5, 0.875, 0.75, 0.625, 0.75, 0.375, 0.75, 0.375, 1.0, 0.375, 1.0, 0.375, 0.75, 0.375, 0.0, 0.375, 0.25, 0.375, 0.25, 0.375, 0.0, 0.375, 0.5, 0.375, 0.75, 0.375, 0.75, 0.375, 0.5, 0.375, 0.75, 0.375, 1.0, 0.375, 1.0, 0.375, 0.75, 0.375, 0.5, 0.375, 0.75, 0.375, 0.75, 0.375, 0.5, 0.375, 0.25, 0.375, 0.5, 0.375, 0.5, 0.375, 0.25, 0.375, 0.5, 0.375, 0.75, 0.375, 0.75, 0.375, 0.5, 0.375, 0.0, 0.375, 0.25, 0.375, 0.25, 0.375, 0.0, 0.375, 0.0, 0.375, 0.25, 0.375, 0.25, 0.375, 0.0, 0.375, 0.0, 0.375, 0.25, 0.375, 0.25, 0.375, 0.0, 0.375, 0.75, 0.375, 1.0, 0.375, 1.0, 0.375, 0.75, 0.375, 0.25, 0.375, 0.5, 0.375, 0.5, 0.375, 0.25, 0.125, 0.5, 0.375, 0.5, 0.375, 0.75, 0.125, 0.75, 0.375, 0.75, 0.375, 1.0, 0.375, 1.0, 0.375, 0.75, 0.375, 0.25, 0.375, 0.5, 0.375, 0.5, 0.375, 0.25, 0.375, 0.5, 0.375, 0.75, 0.375, 0.75, 0.375, 0.5, 0.375, 0.0, 0.625, 0.0, 0.625, 0.25, 0.375, 0.25, 0.375, 0.25, 0.625, 0.25, 0.625, 0.5, 0.375, 0.5, 0.375, 0.5, 0.625, 0.5, 0.625, 0.75, 0.375, 0.75, 0.375, 0.75, 0.625, 0.75, 0.625, 1.0, 0.375, 1.0, 0.375, 0.25, 0.375, 0.5, 0.375, 0.5, 0.375, 0.25, 0.625, 0.5, 0.875, 0.5, 0.875, 0.75, 0.625, 0.75, 0.375, 0.75, 0.375, 1.0, 0.375, 1.0, 0.375, 0.75, 0.375, 0.0, 0.375, 0.25, 0.375, 0.25, 0.375, 0.0, 0.375, 0.5, 0.375, 0.75, 0.375, 0.75, 0.375, 0.5, 0.375, 0.75, 0.375, 1.0, 0.375, 1.0, 0.375, 0.75, 0.375, 0.5, 0.375, 0.75, 0.375, 0.75, 0.375, 0.5, 0.375, 0.25, 0.375, 0.5, 0.375, 0.5, 0.375, 0.25, 0.375, 0.5, 0.375, 0.75, 0.375, 0.75, 0.375, 0.5, 0.375, 0.0, 0.375, 0.25, 0.375, 0.25, 0.375, 0.0, 0.375, 0.0, 0.375, 0.25, 0.375, 0.25, 0.375, 0.0, 0.375, 0.0, 0.375, 0.25, 0.375, 0.25, 0.375, 0.0, 0.375, 0.75, 0.375, 1.0, 0.375, 1.0, 0.375, 0.75, 0.375, 0.25, 0.375, 0.5, 0.375, 0.5, 0.375, 0.25, 0.125, 0.5, 0.375, 0.5, 0.375, 0.75, 0.125, 0.75, 0.375, 0.75, 0.375, 1.0, 0.375, 1.0, 0.375, 0.75, 0.375, 0.25, 0.375, 0.5, 0.375, 0.5, 0.375, 0.25, 0.375, 0.5, 0.375, 0.75, 0.375, 0.75, 0.375, 0.5, 0.375, 0.0, 0.625, 0.0, 0.625, 0.25, 0.375, 0.25, 0.375, 0.25, 0.625, 0.25, 0.625, 0.5, 0.375, 0.5, 0.375, 0.5, 0.625, 0.5, 0.625, 0.75, 0.375, 0.75, 0.375, 0.75, 0.625, 0.75, 0.625, 1.0, 0.375, 1.0, 0.375, 0.25, 0.375, 0.5, 0.375, 0.5, 0.375, 0.25, 0.625, 0.5, 0.875, 0.5, 0.875, 0.75, 0.625, 0.75, 0.375, 0.75, 0.375, 1.0, 0.375, 1.0, 0.375, 0.75, 0.375, 0.0, 0.375, 0.25, 0.375, 0.25, 0.375, 0.0, 0.375, 0.5, 0.375, 0.75, 0.375, 0.75, 0.375, 0.5, 0.375, 0.75, 0.375, 1.0, 0.375, 1.0, 0.375, 0.75, 0.375, 0.5, 0.375, 0.75, 0.375, 0.75, 0.375, 0.5, 0.375, 0.25, 0.375, 0.5, 0.375, 0.5, 0.375, 0.25, 0.375, 0.5, 0.375, 0.75, 0.375, 0.75, 0.375, 0.5, 0.375, 0.0, 0.375, 0.25, 0.375, 0.25, 0.375, 0.0, 0.375, 0.0, 0.375, 0.25, 0.375, 0.25, 0.375, 0.0, 0.375, 0.0, 0.375, 0.25, 0.375, 0.25, 0.375, 0.0, 0.375, 0.75, 0.375, 1.0, 0.375, 1.0, 0.375, 0.75, 0.375, 0.25, 0.375, 0.5, 0.375, 0.5, 0.375, 0.25, 0.125, 0.5, 0.375, 0.5, 0.375, 0.75, 0.125, 0.75, 0.375, 0.75, 0.375, 1.0, 0.375, 1.0, 0.375, 0.75, 0.375, 0.25, 0.375, 0.5, 0.375, 0.5, 0.375, 0.25, 0.375, 0.5, 0.375, 0.75, 0.375, 0.75, 0.375, 0.5, 0.375, 0.0, 0.625, 0.0, 0.625, 0.25, 0.375, 0.25, 0.375, 0.25, 0.625, 0.25, 0.625, 0.5, 0.375, 0.5, 0.375, 0.5, 0.625, 0.5, 0.625, 0.75, 0.375, 0.75, 0.375, 0.75, 0.625, 0.75, 0.625, 1.0, 0.375, 1.0, 0.375, 0.25, 0.375, 0.5, 0.375, 0.5, 0.375, 0.25, 0.625, 0.5, 0.875, 0.5, 0.875, 0.75, 0.625, 0.75, 0.375, 0.75, 0.375, 1.0, 0.375, 1.0, 0.375, 0.75, 0.375, 0.0, 0.375, 0.25, 0.375, 0.25, 0.375, 0.0, 0.375, 0.5, 0.375, 0.75, 0.375, 0.75, 0.375, 0.5, 0.375, 0.75, 0.375, 1.0, 0.375, 1.0, 0.375, 0.75, 0.375, 0.5, 0.375, 0.75, 0.375, 0.75, 0.375, 0.5, 0.375, 0.25, 0.375, 0.5, 0.375, 0.5, 0.375, 0.25, 0.375, 0.5, 0.375, 0.75, 0.375, 0.75, 0.375, 0.5, 0.375, 0.0, 0.375, 0.25, 0.375, 0.25, 0.375, 0.0, 0.375, 0.0, 0.375, 0.25, 0.375, 0.25, 0.375, 0.0, 0.375, 0.0, 0.375, 0.25, 0.375, 0.25, 0.375, 0.0, 0.375, 0.75, 0.375, 1.0, 0.375, 1.0, 0.375, 0.75, 0.375, 0.25, 0.375, 0.5, 0.375, 0.5, 0.375, 0.25, 0.125, 0.5, 0.375, 0.5, 0.375, 0.75, 0.125, 0.75, 0.375, 0.75, 0.375, 1.0, 0.375, 1.0, 0.375, 0.75, 0.375, 0.25, 0.375, 0.5, 0.375, 0.5, 0.375, 0.25, 0.375, 0.5, 0.375, 0.75, 0.375, 0.75, 0.375, 0.5, 0.375, 0.0, 0.625, 0.0, 0.625, 0.25, 0.375, 0.25, 0.375, 0.25, 0.625, 0.25, 0.625, 0.5, 0.375, 0.5, 0.375, 0.5, 0.625, 0.5, 0.625, 0.75, 0.375, 0.75, 0.375, 0.75, 0.625, 0.75, 0.625, 1.0, 0.375, 1.0, 0.375, 0.25, 0.375, 0.5, 0.375, 0.5, 0.375, 0.25, 0.625, 0.5, 0.875, 0.5, 0.875, 0.75, 0.625, 0.75, 0.375, 0.75, 0.375, 1.0, 0.375, 1.0, 0.375, 0.75, 0.375, 0.0, 0.375, 0.25, 0.375, 0.25, 0.375, 0.0, 0.375, 0.5, 0.375, 0.75, 0.375, 0.75, 0.375, 0.5, 0.375, 0.75, 0.375, 1.0, 0.375, 1.0, 0.375, 0.75, 0.375, 0.5, 0.375, 0.75, 0.375, 0.75, 0.375, 0.5, 0.375, 0.25, 0.375, 0.5, 0.375, 0.5, 0.375, 0.25, 0.375, 0.5, 0.375, 0.75, 0.375, 0.75, 0.375, 0.5, 0.375, 0.0, 0.375, 0.25, 0.375, 0.25, 0.375, 0.0, 0.375, 0.0, 0.375, 0.25, 0.375, 0.25, 0.375, 0.0, 0.375, 0.0, 0.375, 0.25, 0.375, 0.25, 0.375, 0.0, 0.375, 0.75, 0.375, 1.0, 0.375, 1.0, 0.375, 0.75, 0.375, 0.25, 0.375, 0.5, 0.375, 0.5, 0.375, 0.25, 0.125, 0.5, 0.375, 0.5, 0.375, 0.75, 0.125, 0.75, 0.375, 0.75, 0.375, 1.0, 0.375, 1.0, 0.375, 0.75, 0.375, 0.25, 0.375, 0.5, 0.375, 0.5, 0.375, 0.25, 0.375, 0.5, 0.375, 0.75, 0.375, 0.75, 0.375, 0.5, 0.375, 0.0, 0.625, 0.0, 0.625, 0.25, 0.375, 0.25, 0.375, 0.25, 0.625, 0.25, 0.625, 0.5, 0.375, 0.5, 0.375, 0.5, 0.625, 0.5, 0.625, 0.75, 0.375, 0.75, 0.375, 0.75, 0.625, 0.75, 0.625, 1.0, 0.375, 1.0, 0.375, 0.25, 0.375, 0.5, 0.375, 0.5, 0.375, 0.25, 0.625, 0.5, 0.875, 0.5, 0.875, 0.75, 0.625, 0.75, 0.375, 0.75, 0.375, 1.0, 0.375, 1.0, 0.375, 0.75, 0.375, 0.0, 0.375, 0.25, 0.375, 0.25, 0.375, 0.0, 0.375, 0.5, 0.375, 0.75, 0.375, 0.75, 0.375, 0.5, 0.375, 0.75, 0.375, 1.0, 0.375, 1.0, 0.375, 0.75, 0.375, 0.5, 0.375, 0.75, 0.375, 0.75, 0.375, 0.5, 0.375, 0.25, 0.375, 0.5, 0.375, 0.5, 0.375, 0.25, 0.375, 0.5, 0.375, 0.75, 0.375, 0.75, 0.375, 0.5, 0.375, 0.0, 0.375, 0.25, 0.375, 0.25, 0.375, 0.0, 0.375, 0.0, 0.375, 0.25, 0.375, 0.25, 0.375, 0.0, 0.375, 0.0, 0.375, 0.25, 0.375, 0.25, 0.375, 0.0, 0.375, 0.75, 0.375, 1.0, 0.375, 1.0, 0.375, 0.75, 0.375, 0.25, 0.375, 0.5, 0.375, 0.5, 0.375, 0.25, 0.125, 0.5, 0.375, 0.5, 0.375, 0.75, 0.125, 0.75, 0.375, 0.75, 0.375, 1.0, 0.375, 1.0, 0.375, 0.75, 0.375, 0.25, 0.375, 0.5, 0.375, 0.5, 0.375, 0.25, 0.375, 0.5, 0.375, 0.75, 0.375, 0.75, 0.375, 0.5, 0.375, 0.0, 0.625, 0.0, 0.625, 0.25, 0.375, 0.25, 0.375, 0.25, 0.625, 0.25, 0.625, 0.5, 0.375, 0.5, 0.375, 0.5, 0.625, 0.5, 0.625, 0.75, 0.375, 0.75, 0.375, 0.75, 0.625, 0.75, 0.625, 1.0, 0.375, 1.0, 0.375, 0.25, 0.375, 0.5, 0.375, 0.5, 0.375, 0.25, 0.625, 0.5, 0.875, 0.5, 0.875, 0.75, 0.625, 0.75, 0.375, 0.75, 0.375, 1.0, 0.375, 1.0, 0.375, 0.75, 0.375, 0.0, 0.375, 0.25, 0.375, 0.25, 0.375, 0.0, 0.375, 0.5, 0.375, 0.75, 0.375, 0.75, 0.375, 0.5, 0.375, 0.75, 0.375, 1.0, 0.375, 1.0, 0.375, 0.75, 0.375, 0.5, 0.375, 0.75, 0.375, 0.75, 0.375, 0.5, 0.375, 0.25, 0.375, 0.5, 0.375, 0.5, 0.375, 0.25, 0.375, 0.5, 0.375, 0.75, 0.375, 0.75, 0.375, 0.5, 0.375, 0.0, 0.375, 0.25, 0.375, 0.25, 0.375, 0.0, 0.375, 0.0, 0.375, 0.25, 0.375, 0.25, 0.375, 0.0, 0.375, 0.0, 0.375, 0.25, 0.375, 0.25, 0.375, 0.0, 0.375, 0.75, 0.375, 1.0, 0.375, 1.0, 0.375, 0.75, 0.375, 0.25, 0.375, 0.5, 0.375, 0.5, 0.375, 0.25, 0.125, 0.5, 0.375, 0.5, 0.375, 0.75, 0.125, 0.75, 0.375, 0.75, 0.375, 1.0, 0.375, 1.0, 0.375, 0.75, 0.375, 0.25, 0.375, 0.5, 0.375, 0.5, 0.375, 0.25, 0.375, 0.5, 0.375, 0.75, 0.375, 0.75, 0.375, 0.5, 0.375, 0.0, 0.625, 0.0, 0.625, 0.25, 0.375, 0.25, 0.375, 0.25, 0.625, 0.25, 0.625, 0.5, 0.375, 0.5, 0.375, 0.5, 0.625, 0.5, 0.625, 0.75, 0.375, 0.75, 0.375, 0.75, 0.625, 0.75, 0.625, 1.0, 0.375, 1.0, 0.375, 0.25, 0.375, 0.5, 0.375, 0.5, 0.375, 0.25, 0.625, 0.5, 0.875, 0.5, 0.875, 0.75, 0.625, 0.75, 0.375, 0.75, 0.375, 1.0, 0.375, 1.0, 0.375, 0.75, 0.375, 0.0, 0.375, 0.25, 0.375, 0.25, 0.375, 0.0, 0.375, 0.5, 0.375, 0.75, 0.375, 0.75, 0.375, 0.5, 0.375, 0.75, 0.375, 1.0, 0.375, 1.0, 0.375, 0.75, 0.375, 0.5, 0.375, 0.75, 0.375, 0.75, 0.375, 0.5, 0.375, 0.25, 0.375, 0.5, 0.375, 0.5, 0.375, 0.25, 0.375, 0.5, 0.375, 0.75, 0.375, 0.75, 0.375, 0.5, 0.375, 0.0, 0.375, 0.25, 0.375, 0.25, 0.375, 0.0, 0.375, 0.0, 0.375, 0.25, 0.375, 0.25, 0.375, 0.0, 0.375, 0.0, 0.375, 0.25, 0.375, 0.25, 0.375, 0.0, 0.375, 0.75, 0.375, 1.0, 0.375, 1.0, 0.375, 0.75, 0.375, 0.25, 0.375, 0.5, 0.375, 0.5, 0.375, 0.25, 0.125, 0.5, 0.375, 0.5, 0.375, 0.75, 0.125, 0.75, 0.375, 0.75, 0.375, 1.0, 0.375, 1.0, 0.375, 0.75, 0.375, 0.25, 0.375, 0.5, 0.375, 0.5, 0.375, 0.25, 0.375, 0.5, 0.375, 0.75, 0.375, 0.75, 0.375, 0.5, 0.375, 0.0, 0.625, 0.0, 0.625, 0.25, 0.375, 0.25, 0.375, 0.25, 0.625, 0.25, 0.625, 0.5, 0.375, 0.5, 0.375, 0.5, 0.625, 0.5, 0.625, 0.75, 0.375, 0.75, 0.375, 0.75, 0.625, 0.75, 0.625, 1.0, 0.375, 1.0, 0.375, 0.25, 0.375, 0.5, 0.375, 0.5, 0.375, 0.25, 0.625, 0.5, 0.875, 0.5, 0.875, 0.75, 0.625, 0.75, 0.375, 0.75, 0.375, 1.0, 0.375, 1.0, 0.375, 0.75, 0.375, 0.0, 0.375, 0.25, 0.375, 0.25, 0.375, 0.0, 0.375, 0.5, 0.375, 0.75, 0.375, 0.75, 0.375, 0.5, 0.375, 0.75, 0.375, 1.0, 0.375, 1.0, 0.375, 0.75, 0.375, 0.5, 0.375, 0.75, 0.375, 0.75, 0.375, 0.5, 0.375, 0.25, 0.375, 0.5, 0.375, 0.5, 0.375, 0.25, 0.375, 0.5, 0.375, 0.75, 0.375, 0.75, 0.375, 0.5, 0.375, 0.0, 0.375, 0.25, 0.375, 0.25, 0.375, 0.0, 0.375, 0.0, 0.375, 0.25, 0.375, 0.25, 0.375, 0.0, 0.375, 0.0, 0.375, 0.25, 0.375, 0.25, 0.375, 0.0, 0.375, 0.75, 0.375, 1.0, 0.375, 1.0, 0.375, 0.75, 0.375, 0.25, 0.375, 0.5, 0.375, 0.5, 0.375, 0.25, 0.125, 0.5, 0.375, 0.5, 0.375, 0.75, 0.125, 0.75, 0.375, 0.75, 0.375, 1.0, 0.375, 1.0, 0.375, 0.75, 0.375, 0.25, 0.375, 0.5, 0.375, 0.5, 0.375, 0.25, 0.375, 0.5, 0.375, 0.75, 0.375, 0.75, 0.375, 0.5])
me_cube_002.use_remesh_fix_poles = True
me_cube_002.use_remesh_preserve_attributes = False
me_cube_002.use_mirror_vertex_groups = False
me_cube_002.update()

# ---- objects
ob_empty = bpy.data.objects.new('Empty', None)
ob_empty_001 = bpy.data.objects.new('Empty.001', None)
ob_cube = bpy.data.objects.new('Cube', me_cube_002)

# ---- transforms, parenting, visibility, modifiers, constraints
ob_empty.location = (-1.714, 0.0, -0.1045)
ob_empty.rotation_euler = (1.571, -0.0, -0.0)
ob_empty.empty_display_type = 'IMAGE'
ob_empty.empty_display_size = 5.0
ob_empty.lineart.crease_threshold = 0.0
ob_empty_001.location = (-0.007701, -1.07, -0.1458)
ob_empty_001.rotation_euler = (1.571, -0.0, 4.712)
ob_empty_001.empty_display_type = 'IMAGE'
ob_empty_001.empty_display_size = 5.0
ob_empty_001.lineart.crease_threshold = 0.0
ob_cube.location = (0.0, 0.0, 0.0)
ob_cube.scale = (0.1321, 0.1321, 0.1321)
ob_cube.lineart.crease_threshold = 0.0
_m = ob_cube.modifiers.new('Mirror', 'MIRROR')

# ---- collection membership
col_collection.objects.link(ob_empty)
col_collection.objects.link(ob_empty_001)
col_collection.objects.link(ob_cube)

# ---- scene / render settings (as saved in the file)
scene.frame_start = 1; scene.frame_end = 250; scene.frame_set(1)
scene.render.engine = 'BLENDER_EEVEE_NEXT'
scene.cycles.use_denoising = False
scene.cycles.samples = 128
scene.cycles.sampling_pattern = 'TABULATED_SOBOL'
scene.cycles.use_adaptive_sampling = False
scene.cycles.use_light_tree = False
scene.view_settings.view_transform = 'Filmic'
bpy.context.view_layer.update()

# ---- added for rendering (the .blend has no active camera and no usable light): camera, sun
cam_auto = bpy.data.cameras.new('AutoCamera')
cam_auto.lens = 50.0
cam_auto.sensor_width = 36.0
cam_auto.clip_end = 1000.0
ob_auto_camera = bpy.data.objects.new('AutoCamera', cam_auto)
scene.collection.objects.link(ob_auto_camera)
ob_auto_camera.location = (3.07245, -3.01033, 3.21363)
ob_auto_camera.rotation_euler = (1.09748, -7.21219e-08, 0.694738)
scene.camera = ob_auto_camera
light_auto_sun = bpy.data.lights.new('AutoSun', 'SUN')
light_auto_sun.energy = 3.0
light_auto_sun.angle = 0.0523599
ob_auto_sun = bpy.data.objects.new('AutoSun', light_auto_sun)
scene.collection.objects.link(ob_auto_sun)
ob_auto_sun.rotation_euler = (0.872665, 0.174533, 0.523599)
bpy.context.view_layer.update()
